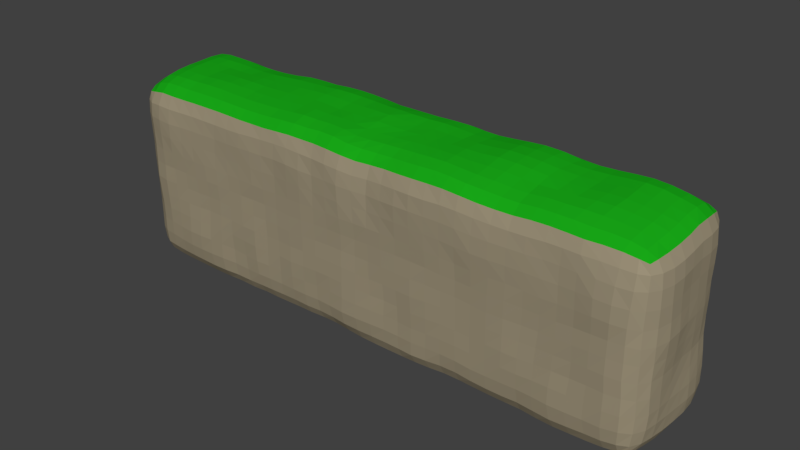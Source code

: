 # Source: terrain-large3.blend  (saved by Blender 2.79.0; exported with 4.5.12 LTS)
import bpy
from mathutils import Matrix  # noqa: F401  (used for matrix-valued properties, if any)

bpy.ops.wm.read_factory_settings(use_empty=True)
scene = bpy.context.scene
scene.name = 'Scene'

# ---- collections
col_collection_1 = bpy.data.collections.new('Collection 1'); scene.collection.children.link(col_collection_1)

# ---- materials (node trees are filled in below, after node groups)
mat_rock = bpy.data.materials.new('rock')
mat_rock.alpha_threshold = 0.0
mat_rock.use_transparent_shadow = False
mat_rock.diffuse_color = (0.3325, 0.2831, 0.1912, 1.0)
mat_rock.roughness = 0.5
mat_rock.line_color = (0.0, 0.0, 0.0, 1.0)
mat_grass = bpy.data.materials.new('grass')
mat_grass.alpha_threshold = 0.0
mat_grass.use_transparent_shadow = False
mat_grass.diffuse_color = (0.009381, 0.402, 0.009022, 1.0)
mat_grass.roughness = 0.5

# ---- material node trees

# ---- world
world_world = bpy.data.worlds.new('World'); scene.world = world_world
world_world.color = (0.05088, 0.05088, 0.05088)
world_world.use_sun_shadow = False
world_world.sun_shadow_jitter_overblur = 0.0
world_world.cycles.sampling_method = 'MANUAL'

# ---- meshes
me_cube = bpy.data.meshes.new('Cube')
me_cube.from_pydata([(-0.9995, -2.072, -0.9325), (-0.9954, -1.962, 0.9553), (-0.9622, 1.878, -0.8296), (-1.015, 1.526, 1.098), (0.9595, -2.025, -0.9439), (0.9837, -1.849, 0.8846), (1.007, 1.857, -0.8353), (1.032, 1.453, 1.161), (-3.011, 1.821, -0.7714), (-3.004, -2.03, -0.9668), (-2.972, -1.933, 0.9407), (-2.962, 1.533, 1.17), (-5.012, 1.933, -0.877), (-5.035, -2.03, -0.9743), (-4.969, -1.882, 0.8919), (-5.049, 1.432, 1.077), (3.065, 1.361, 1.161), (3.018, 1.823, -0.7688), (2.962, -2.029, -0.9697), (2.953, -1.929, 0.9474), (5.179, 1.405, 1.183), (5.045, 1.801, -0.8126), (5.035, -2.02, -0.973), (5.031, -1.819, 0.8214), (-7.04, 1.723, -0.7206), (-7.039, -2.031, -0.9712), (-7.024, -1.864, 0.8765), (-7.126, 1.382, 1.141), (7.176, 1.505, 1.174), (7.105, 1.797, -0.7497), (7.025, -2.018, -0.9609), (7.022, -1.837, 0.8582), (-8.796, 1.554, -0.797), (-8.75, -1.758, -0.9491), (-8.666, -1.74, 0.7412), (-8.704, 1.34, 1.045), (8.737, 1.488, 0.8538), (8.731, 1.657, -0.9425), (8.722, -1.77, -1.011), (8.644, -1.642, 0.6914), (-0.9317, 2.016, -2.949), (-1.004, -2.01, -3.002), (1.032, 1.927, -3.006), (1.041, -1.978, -3.023), (-2.976, 1.994, -2.955), (-3.001, -1.997, -3.031), (-5.015, 2.024, -2.974), (-5.025, -2.019, -2.983), (3.015, -1.98, -2.996), (3.014, 1.977, -2.981), (5.005, -2.017, -3.004), (4.983, 2.008, -2.944), (-6.968, 1.976, -3.034), (-6.968, -2.028, -3.011), (7.006, -1.948, -2.967), (7.02, 1.948, -2.941), (-8.727, 1.71, -2.976), (-8.746, -1.713, -2.998), (8.742, -1.728, -2.988), (8.733, 1.701, -3.02), (-0.9964, 1.737, -4.745), (-0.9812, -1.733, -4.685), (1.026, 1.711, -4.734), (1.03, -1.745, -4.783), (-2.961, 1.72, -4.735), (-3.013, -1.716, -4.739), (-5.002, 1.736, -4.68), (-4.995, -1.735, -4.741), (2.996, -1.73, -4.708), (3.048, 1.767, -4.733), (5.002, -1.701, -4.763), (4.99, 1.702, -4.751), (-6.978, 1.758, -4.74), (-7.017, -1.744, -4.75), (7.027, -1.735, -4.776), (6.994, 1.74, -4.739), (-8.648, 1.651, -4.647), (-8.633, -1.638, -4.629), (8.618, -1.645, -4.631), (8.662, 1.644, -4.652), (-0.97, -0.3451, 1.38), (0.9898, -0.2927, 1.36), (-2.969, -0.2771, 1.398), (-5.043, -0.2968, 1.339), (3.002, -0.3266, 1.389), (5.067, -0.3596, 1.365), (-7.117, -0.282, 1.316), (7.182, -0.2388, 1.353), (-8.997, -0.178, -0.8059), (-8.813, -0.2654, 1.056), (9.015, -0.05933, -0.9273), (8.822, -0.0722, 0.8813), (-8.971, -0.006037, -2.961), (8.996, 0.01572, -3.017), (-0.9571, 0.002773, -5.023), (0.9958, 0.006238, -5.014), (-2.994, -0.04691, -4.999), (-5.021, -0.04599, -5.008), (3.009, -0.01131, -4.988), (5.01, 0.03455, -5.06), (-7.019, 0.003748, -5.002), (7.024, -0.0289, -5.028), (-8.707, 0.01475, -4.737), (8.818, -0.01917, -4.739), (5.006, -2.001, -2.022), (-0.9935, -2.099, 0.06415), (-1.003, 0.6364, 1.427), (-0.9977, 1.787, 0.2765), (0.01766, 1.89, -0.8707), (-0.008019, 1.441, 1.114), (1.041, 1.746, 0.3103), (3.017, -1.985, -1.982), (0.9921, -1.182, 1.261), (0.9632, -2.045, 0.03382), (-0.007093, -2.042, -0.9482), (-0.003743, -1.905, 0.8609), (-0.9729, 1.972, -1.927), (-2.995, -2.07, 0.1189), (-2.997, 0.697, 1.446), (-3.003, 1.773, 0.3047), (-2.008, 1.858, -0.8023), (-2.004, 1.566, 1.154), (-1.994, -1.92, 0.9586), (-1.991, -2.066, -0.9598), (1.036, 1.919, -1.928), (-4.983, -2.036, 0.04434), (-5.06, 0.619, 1.368), (-5.076, 1.768, 0.249), (-3.96, 1.485, 1.151), (-3.989, -1.904, 0.8945), (-3.971, -2.052, -0.9653), (-4.027, 1.914, -0.8318), (3.057, 1.701, 0.3199), (-3.023, -2.011, -2.017), (3.007, -1.226, 1.292), (2.972, -2.083, 0.07205), (2.038, 1.843, -0.7584), (1.989, -2.041, -0.9351), (1.959, -1.909, 0.9215), (2.027, 1.429, 1.147), (5.138, 1.659, 0.3241), (-4.979, -2.025, -1.994), (5.043, -1.171, 1.18), (5.017, -2.029, 0.0171), (3.979, 1.812, -0.7532), (3.978, -2.031, -0.9949), (3.981, -1.9, 0.868), (4.128, 1.287, 1.288), (-7.016, 1.87, -1.919), (-7.038, -2.059, 0.04125), (-7.1, 0.6569, 1.343), (-7.097, 1.638, 0.348), (-6.022, 1.823, -0.8112), (-6.106, 1.403, 1.061), (-5.996, -1.87, 0.8929), (-6.067, -2.03, -0.9665), (7.185, 1.778, 0.3538), (-4.987, 1.987, -1.965), (7.097, -1.13, 1.214), (7.024, -2.017, 0.04596), (6.06, -1.816, 0.8768), (6.182, 1.482, 1.143), (6.071, 1.803, -0.7607), (6.061, -2.012, -1.009), (-8.996, -1.043, -0.9115), (-8.757, -1.799, 0.04422), (-8.819, 0.6555, 1.088), (-8.809, 1.467, 0.327), (-8.038, 1.75, -0.7014), (-8.065, 1.415, 1.136), (-7.977, -1.85, 0.8755), (-8.0, -2.021, -0.9618), (8.811, 1.607, 0.1387), (8.981, 0.897, -0.9303), (8.768, -0.9914, 0.771), (8.738, -1.746, 0.03585), (7.995, -1.753, 0.8262), (8.116, 1.517, 1.051), (8.043, 1.841, -0.8675), (7.988, -2.052, -0.9463), (-1.032, -1.986, -3.986), (0.05172, 1.963, -2.979), (8.761, 1.719, -3.996), (0.006554, -2.012, -3.042), (8.73, -1.7, -3.975), (-1.975, 1.985, -2.95), (-2.017, -2.013, -3.028), (-6.971, 1.992, -3.998), (-4.011, -2.029, -3.05), (-4.025, 2.034, -2.991), (-7.014, -2.018, -4.014), (2.031, 1.976, -2.997), (2.008, -1.999, -3.057), (-8.717, -1.739, -3.988), (3.956, 1.987, -2.996), (3.985, -1.985, -3.013), (-5.013, 1.946, -3.914), (-5.973, 1.998, -2.94), (-6.02, -2.024, -2.989), (-2.989, 1.971, -3.978), (5.975, 1.963, -2.963), (5.964, -1.972, -2.995), (-8.971, -0.9778, -2.995), (-7.961, 1.965, -2.984), (-7.969, -1.975, -3.018), (8.997, 0.9569, -3.02), (7.992, 1.971, -3.011), (7.978, -1.97, -2.956), (-0.9997, -2.006, -1.975), (-8.756, 1.631, -1.914), (-3.012, 1.945, -1.9), (7.045, 1.935, -1.905), (5.03, 1.909, -1.961), (-6.993, -1.992, -2.024), (7.014, -1.99, -1.974), (8.682, 1.701, -1.98), (-8.748, -1.745, -1.994), (8.744, -1.761, -1.979), (2.986, 1.94, -1.928), (0.9554, -1.998, -1.995), (-1.003, -0.9773, -4.968), (-0.001433, 1.7, -4.756), (1.032, 0.9552, -4.971), (0.02198, -1.77, -4.746), (-2.955, -0.9558, -4.954), (-1.973, 1.752, -4.724), (-2.031, -1.744, -4.703), (-5.023, -0.9926, -4.968), (-3.969, -1.724, -4.731), (-3.984, 1.721, -4.72), (2.992, 0.9885, -4.998), (2.05, 1.708, -4.751), (2.001, -1.767, -4.754), (4.988, 0.998, -5.004), (4.0, 1.734, -4.746), (3.99, -1.741, -4.713), (-7.05, -0.9842, -4.978), (-6.005, 1.756, -4.688), (-6.03, -1.737, -4.773), (7.04, 0.9514, -4.993), (6.005, 1.691, -4.689), (6.01, -1.745, -4.766), (-8.707, -0.9616, -4.725), (-7.96, 1.734, -4.723), (-7.989, -1.708, -4.746), (8.778, 0.9845, -4.718), (7.977, 1.704, -4.731), (7.989, -1.718, -4.731), (1.034, -1.973, -3.98), (-5.013, -1.972, -3.999), (2.982, 2.008, -3.954), (1.007, 1.957, -3.956), (7.007, 1.977, -3.949), (3.002, -1.963, -3.957), (6.95, -1.99, -3.993), (-0.9855, 1.983, -3.966), (4.957, 1.974, -3.951), (-3.016, -1.957, -4.005), (4.992, -1.969, -3.992), (-8.692, 1.702, -3.963), (-0.9928, -1.219, 1.301), (1.005, 0.6552, 1.416), (-2.973, -1.219, 1.302), (-5.002, -1.201, 1.237), (3.029, 0.6441, 1.399), (5.138, 0.5854, 1.407), (-7.05, -1.181, 1.25), (7.162, 0.7343, 1.416), (-9.037, 0.7688, -0.7918), (-8.77, -1.109, 0.9719), (9.031, -0.9796, -1.002), (8.806, 0.808, 0.9438), (-8.976, 0.9522, -3.001), (8.993, -0.9817, -3.005), (-0.9605, 0.9968, -4.985), (0.9833, -0.9873, -5.013), (-3.021, 0.9942, -4.995), (-5.028, 0.9579, -4.966), (2.989, -0.9488, -4.966), (4.985, -0.9664, -4.992), (-6.983, 0.9951, -5.01), (7.005, -0.9845, -5.012), (-8.71, 0.9947, -4.762), (8.744, -0.9935, -4.713), (-8.943, -0.003997, -3.998), (8.028, -0.009012, -4.983), (-7.96, 0.03734, -4.991), (6.001, -0.01626, -5.03), (-6.035, -0.04836, -5.006), (3.99, 0.02284, -5.026), (-4.011, -0.03352, -4.994), (-1.919, -0.03568, -5.002), (0.004825, 0.02203, -5.021), (2.018, 0.00982, -4.985), (9.008, 0.009578, -1.992), (-8.971, -0.06305, -1.91), (9.043, 0.01056, -3.976), (9.016, -0.09751, 0.07254), (-8.085, -0.2754, 1.326), (-9.035, -0.2449, 0.2381), (8.101, -0.1751, 1.217), (-6.106, -0.2868, 1.349), (4.079, -0.3372, 1.43), (6.182, -0.2899, 1.322), (1.988, -0.299, 1.363), (-1.996, -0.2983, 1.358), (-4.008, -0.3277, 1.375), (-0.03607, -0.3544, 1.369), (-0.01248, 0.587, 1.434), (-4.008, -1.227, 1.257), (-2.02, -1.216, 1.324), (2.037, 0.6614, 1.355), (6.194, 0.6902, 1.365), (4.076, 0.5884, 1.492), (-6.08, -1.176, 1.27), (8.113, 0.7309, 1.298), (-9.019, -1.067, 0.1231), (-8.029, -1.168, 1.228), (9.01, 0.835, 0.09576), (9.052, 0.956, -4.008), (-8.991, -0.9819, -1.966), (8.969, 0.9638, -2.005), (1.974, -0.9795, -4.992), (0.0138, 0.9504, -4.981), (-1.954, 0.9964, -4.985), (-3.999, 0.9535, -4.973), (3.977, -0.9589, -5.0), (-6.021, 0.9298, -4.975), (5.989, -0.9791, -4.994), (-7.955, 1.003, -4.955), (7.989, -0.99, -4.955), (-8.94, -0.9937, -3.988), (0.006416, 1.964, -3.944), (-7.951, 1.975, -3.952), (-3.979, -1.977, -4.015), (4.028, -1.982, -3.99), (-8.956, 0.9817, -4.048), (3.914, 1.976, -3.961), (5.959, -1.973, -3.984), (-2.026, -1.962, -4.007), (5.985, 1.956, -3.96), (-1.98, 1.968, -3.983), (7.965, -1.959, -3.994), (7.993, 0.9791, -4.975), (-7.974, -0.973, -4.991), (6.006, 0.9503, -4.94), (-6.03, -0.9728, -4.994), (3.991, 1.004, -5.023), (-4.009, -0.9905, -4.968), (-1.984, -1.0, -4.955), (0.007788, -0.9768, -4.991), (2.016, 0.9767, -4.976), (1.985, -2.012, -1.981), (3.958, 1.954, -1.946), (0.003223, -1.982, -1.994), (2.035, 1.944, -1.887), (9.016, -0.9575, -2.029), (-2.012, 1.953, -1.91), (7.952, -1.988, -1.945), (-8.993, 0.8786, -1.933), (-8.003, -2.013, -2.02), (8.024, 1.963, -1.966), (6.038, -1.957, -2.01), (-4.024, 1.985, -3.978), (-7.988, -1.943, -3.974), (-5.974, 1.987, -3.955), (8.979, -0.9722, -3.954), (0.02358, -2.031, -3.985), (-6.069, -2.025, -4.011), (2.026, 1.974, -4.003), (7.983, 1.953, -3.987), (2.004, -1.969, -4.007), (-5.988, 1.94, -1.905), (8.018, -2.011, 0.04187), (8.118, 1.806, 0.2539), (9.014, -1.021, 0.01348), (-4.001, -2.021, -2.009), (-8.108, 0.6387, 1.346), (-8.002, -2.062, 0.04573), (-9.053, 0.6826, 0.2836), (0.04504, 1.93, -1.992), (6.049, -2.0, 0.04884), (6.169, 1.713, 0.316), (8.054, -1.051, 1.097), (3.963, -1.979, -2.02), (-6.118, 0.6367, 1.313), (-6.023, -2.025, 0.03687), (-8.05, 1.619, 0.346), (3.969, -2.06, 0.01726), (4.097, 1.615, 0.4065), (4.026, -1.21, 1.237), (6.106, -1.17, 1.227), (1.972, -2.1, 0.07118), (2.052, 1.712, 0.3233), (1.991, -1.208, 1.309), (-1.986, -2.036, -2.006), (-3.975, -2.065, 0.09167), (-4.054, 1.785, 0.268), (-7.979, 1.885, -1.88), (-6.113, 1.699, 0.2659), (-4.016, 1.995, -1.92), (-2.021, 0.7238, 1.43), (-1.979, -2.111, 0.09052), (-3.948, 0.6454, 1.422), (-0.03183, -1.232, 1.245), (6.023, 1.879, -1.927), (-0.05163, -2.069, 0.03272), (-5.983, -2.002, -1.998), (-0.02585, 1.794, 0.2432), (-2.013, 1.782, 0.2974), (5.015, -2.014, -1.496), (-0.9844, -2.087, 0.5526), (-0.9942, 1.129, 1.319), (-0.9813, 1.836, -0.2674), (-0.4677, 1.875, -0.8369), (0.5208, 1.44, 1.135), (1.032, 1.812, -0.2439), (3.018, -1.98, -2.495), (1.004, -1.551, 1.122), (0.976, -2.038, -0.4468), (0.4709, -2.024, -0.9522), (-0.4907, -1.962, 0.9159), (-0.982, 1.94, -1.367), (-2.98, -2.03, 0.592), (-2.982, 1.178, 1.376), (-3.002, 1.787, -0.2406), (-2.523, 1.835, -0.7942), (-1.519, 1.567, 1.123), (-2.476, -1.924, 0.9623), (-1.494, -2.06, -0.9368), (1.034, 1.918, -2.489), (-4.947, -2.014, 0.5017), (-5.05, 1.074, 1.302), (-5.053, 1.853, -0.2971), (-4.502, 1.477, 1.132), (-3.491, -1.924, 0.9064), (-4.508, -2.041, -0.9698), (-3.513, 1.825, -0.7918), (3.043, 1.789, -0.216), (-3.023, -2.014, -1.486), (2.967, -1.626, 1.188), (2.958, -2.064, -0.4511), (2.544, 1.83, -0.7851), (1.473, -2.034, -0.9205), (2.444, -1.913, 0.9358), (1.536, 1.455, 1.177), (5.113, 1.728, -0.2288), (-4.984, -2.03, -2.489), (5.028, -1.537, 1.051), (5.02, -2.04, -0.4754), (4.508, 1.789, -0.7812), (3.451, -2.013, -0.991), (4.507, -1.853, 0.8302), (3.601, 1.307, 1.235), (-7.03, 1.792, -1.312), (-7.03, -2.019, 0.5034), (-7.115, 1.068, 1.307), (-7.082, 1.671, -0.1748), (-6.518, 1.769, -0.7584), (-5.592, 1.429, 1.049), (-6.509, -1.865, 0.8893), (-5.571, -2.025, -0.9568), (7.139, 1.774, -0.1867), (-5.008, 2.01, -2.487), (7.043, -1.547, 1.077), (7.011, -2.028, -0.4604), (6.54, -1.828, 0.8729), (5.678, 1.456, 1.129), (5.586, 1.795, -0.7937), (6.546, -2.0, -0.9938), (-8.952, -1.443, -0.9473), (-8.729, -1.794, 0.4762), (-8.775, 1.083, 1.093), (-8.834, 1.505, -0.2258), (-8.46, 1.713, -0.7394), (-7.616, 1.405, 1.145), (-8.393, -1.81, 0.8027), (-7.545, -2.039, -0.9631), (8.793, 1.622, -0.4146), (8.904, 1.34, -0.9549), (8.72, -1.403, 0.7415), (8.733, -1.766, -0.4721), (8.395, -1.71, 0.7623), (7.65, 1.51, 1.12), (7.592, 1.834, -0.8063), (8.404, -1.955, -0.9756), (-1.004, -1.907, -4.393), (-0.4455, 1.98, -2.977), (8.756, 1.734, -3.504), (0.5438, -1.996, -3.041), (8.674, -1.69, -4.387), (-2.476, 2.003, -2.959), (-1.521, -2.008, -3.0), (-6.962, 2.004, -3.527), (-4.52, -2.015, -3.026), (-3.501, 2.012, -2.965), (-6.986, -2.047, -3.514), (2.525, 1.991, -2.985), (1.518, -1.978, -3.04), (-8.674, -1.707, -4.393), (4.456, 2.005, -2.972), (3.494, -1.981, -2.997), (-4.998, 1.985, -3.442), (-6.475, 1.991, -2.983), (-5.534, -2.04, -2.973), (-2.967, 1.892, -4.411), (5.487, 1.99, -2.949), (6.49, -1.977, -2.963), (-8.928, -1.399, -2.981), (-8.404, 1.898, -2.972), (-7.488, -1.996, -3.005), (8.937, 1.378, -3.01), (7.533, 1.963, -2.98), (8.422, -1.909, -2.961), (-0.9961, -2.039, -1.441), (-8.766, 1.594, -1.348), (-2.987, 1.978, -2.438), (7.032, 1.951, -2.428), (5.014, 1.861, -1.387), (-6.978, -2.004, -2.531), (7.018, -1.988, -1.471), (8.693, 1.693, -2.52), (-8.747, -1.727, -2.505), (8.732, -1.78, -1.502), (2.991, 1.962, -2.467), (0.9488, -2.009, -1.444), (-1.009, -1.42, -4.864), (-0.5088, 1.711, -4.776), (1.024, 1.375, -4.905), (0.5196, -1.759, -4.769), (-2.99, -1.391, -4.917), (-2.451, 1.733, -4.736), (-1.504, -1.733, -4.684), (-5.017, -1.432, -4.889), (-4.481, -1.742, -4.749), (-3.478, 1.711, -4.726), (3.018, 1.417, -4.938), (2.56, 1.735, -4.75), (1.526, -1.751, -4.775), (4.992, 1.415, -4.924), (4.499, 1.732, -4.766), (3.505, -1.741, -4.697), (-7.038, -1.422, -4.912), (-6.491, 1.765, -4.726), (-5.523, -1.743, -4.754), (7.016, 1.403, -4.909), (5.487, 1.68, -4.7), (6.527, -1.744, -4.786), (-8.692, -1.381, -4.684), (-8.39, 1.711, -4.697), (-7.511, -1.72, -4.759), (8.718, 1.393, -4.708), (7.499, 1.716, -4.743), (8.381, -1.694, -4.683), (1.032, -1.987, -3.507), (-5.02, -1.983, -3.501), (3.027, 1.967, -4.403), (1.011, 1.945, -3.481), (7.029, 1.98, -3.442), (3.017, -1.98, -3.484), (7.008, -1.919, -4.45), (-1.008, 1.924, -4.402), (4.959, 2.024, -3.442), (-3.024, -1.886, -4.416), (4.996, -1.887, -4.453), (-8.678, 1.696, -4.39), (-0.9652, -0.7774, 1.331), (1.018, 0.1824, 1.384), (-2.977, -0.7448, 1.362), (-5.023, -0.7383, 1.299), (3.018, 0.1574, 1.416), (5.095, 0.08785, 1.416), (-7.087, -0.7641, 1.303), (7.175, 0.2432, 1.387), (-9.028, 0.2859, -0.7982), (-8.797, -0.7034, 1.031), (9.043, -0.528, -0.9484), (8.808, 0.3639, 0.9422), (-8.975, 0.4742, -2.988), (8.994, -0.4996, -3.017), (-0.9565, 0.4996, -5.03), (0.9644, -0.4997, -5.031), (-3.012, 0.4697, -5.005), (-5.026, 0.4735, -5.007), (2.998, -0.486, -4.967), (5.009, -0.4813, -5.033), (-6.998, 0.51, -5.027), (7.007, -0.5214, -5.022), (-8.702, 0.5071, -4.749), (8.788, -0.5456, -4.748), (-8.892, 0.007361, -4.439), (8.468, -0.01644, -4.915), (-8.39, 0.02698, -4.916), (6.505, -0.02235, -5.045), (-6.543, -0.004018, -4.985), (4.49, 0.05735, -5.057), (-4.517, -0.02377, -5.008), (-2.475, -0.04318, -5.004), (-0.4798, 0.005679, -5.027), (2.536, -0.00281, -5.004), (8.98, 0.01345, -2.507), (-8.968, -0.01996, -2.419), (9.003, -0.03857, -4.415), (9.007, -0.09062, -0.4166), (-8.504, -0.2655, 1.249), (-9.011, -0.2225, -0.2436), (8.523, -0.1222, 1.105), (-6.624, -0.2754, 1.335), (4.572, -0.36, 1.408), (6.694, -0.2363, 1.347), (2.491, -0.319, 1.381), (-2.482, -0.2884, 1.384), (-4.53, -0.3126, 1.353), (0.4642, -0.3223, 1.349), (5.002, -2.006, -2.509), (-0.9925, -2.093, -0.441), (-0.993, 0.1327, 1.433), (-1.005, 1.723, 0.7414), (0.5134, 1.893, -0.8643), (-0.5138, 1.478, 1.11), (1.033, 1.664, 0.7896), (3.0, -2.004, -1.483), (0.9851, -0.7636, 1.324), (0.9737, -1.991, 0.4949), (-0.5006, -2.077, -0.9445), (0.4838, -1.847, 0.8613), (-0.9431, 2.013, -2.457), (-2.99, -2.052, -0.4083), (-2.978, 0.2002, 1.437), (-2.991, 1.711, 0.8003), (-1.476, 1.89, -0.8242), (-2.456, 1.567, 1.175), (-1.505, -1.925, 0.9614), (-2.497, -2.05, -0.9827), (1.015, 1.9, -1.389), (-5.027, -2.028, -0.4563), (-5.067, 0.1561, 1.348), (-5.069, 1.647, 0.7215), (-3.454, 1.493, 1.143), (-4.472, -1.898, 0.8874), (-3.5, -2.041, -0.9885), (-4.515, 1.951, -0.8505), (3.053, 1.563, 0.8051), (-3.001, -1.996, -2.521), (3.015, -0.7941, 1.337), (2.969, -2.063, 0.5539), (1.513, 1.844, -0.7757), (2.477, -2.042, -0.9415), (1.484, -1.887, 0.9022), (2.543, 1.401, 1.132), (5.155, 1.583, 0.8216), (-5.006, -2.026, -1.481), (5.052, -0.7726, 1.268), (5.02, -1.974, 0.4611), (3.499, 1.81, -0.7406), (4.515, -2.024, -0.9937), (3.476, -1.933, 0.9199), (4.665, 1.334, 1.262), (-7.001, 1.94, -2.496), (-7.04, -2.054, -0.4585), (-7.129, 0.2135, 1.32), (-7.101, 1.57, 0.7974), (-5.525, 1.884, -0.871), (-6.611, 1.366, 1.105), (-5.475, -1.873, 0.8959), (-6.545, -2.025, -0.9821), (7.191, 1.699, 0.8314), (-4.97, 1.985, -1.455), (7.14, -0.6786, 1.305), (7.047, -1.973, 0.5091), (5.547, -1.812, 0.8598), (6.703, 1.496, 1.17), (6.581, 1.777, -0.7244), (5.564, -2.019, -0.9796), (-8.998, -0.605, -0.834), (-8.751, -1.781, -0.4406), (-8.825, 0.175, 1.064), (-8.761, 1.396, 0.7779), (-7.574, 1.738, -0.6906), (-8.453, 1.395, 1.111), (-7.519, -1.864, 0.8752), (-8.415, -1.952, -0.9384), (8.796, 1.562, 0.5939), (9.008, 0.4016, -0.9227), (8.808, -0.5308, 0.8242), (8.723, -1.696, 0.4408), (7.518, -1.792, 0.8548), (8.502, 1.511, 0.9665), (8.431, 1.8, -0.904), (7.519, -2.063, -0.9378), (-1.002, -1.995, -3.493), (0.5393, 1.952, -2.965), (8.727, 1.676, -4.414), (-0.5034, -2.02, -3.02), (8.747, -1.699, -3.505), (-1.454, 1.999, -2.931), (-2.515, -2.027, -3.043), (-6.985, 1.927, -4.437), (-3.506, -1.992, -3.043), (-4.532, 2.056, -2.991), (-7.008, -1.937, -4.438), (1.535, 1.948, -3.008), (2.508, -1.991, -3.026), (-8.727, -1.727, -3.51), (3.492, 1.975, -2.995), (4.497, -2.006, -3.006), (-4.999, 1.885, -4.335), (-5.487, 2.003, -2.954), (-6.479, -2.035, -3.006), (-2.989, 1.996, -3.482), (6.48, 1.945, -2.953), (5.479, -1.996, -3.017), (-8.975, -0.4964, -2.972), (-7.464, 1.986, -3.031), (-8.404, -1.896, -3.007), (9.012, 0.5004, -3.027), (8.403, 1.885, -3.011), (7.485, -1.959, -2.953), (-1.004, -2.011, -2.498), (-8.738, 1.692, -2.459), (-3.021, 1.899, -1.344), (7.074, 1.872, -1.318), (5.024, 1.966, -2.457), (-7.016, -1.999, -1.503), (7.028, -1.967, -2.477), (8.702, 1.708, -1.453), (-8.756, -1.756, -1.466), (8.734, -1.755, -2.481), (2.988, 1.879, -1.356), (0.9979, -1.984, -2.526), (-0.9781, -0.5018, -5.021), (0.5219, 1.725, -4.749), (1.024, 0.5038, -4.999), (-0.4874, -1.761, -4.713), (-2.975, -0.5142, -4.977), (-1.504, 1.757, -4.726), (-2.52, -1.72, -4.722), (-5.031, -0.5313, -5.012), (-3.496, -1.729, -4.736), (-4.495, 1.719, -4.69), (3.009, 0.4852, -5.005), (1.509, 1.694, -4.728), (2.499, -1.754, -4.737), (5.001, 0.525, -5.043), (3.516, 1.75, -4.714), (4.498, -1.725, -4.741), (-7.024, -0.4923, -5.005), (-5.503, 1.749, -4.67), (-6.528, -1.738, -4.763), (7.033, 0.4573, -5.019), (6.502, 1.712, -4.714), (5.49, -1.706, -4.753), (-8.699, -0.4653, -4.736), (-7.457, 1.748, -4.731), (-8.387, -1.694, -4.701), (8.821, 0.4983, -4.721), (8.393, 1.687, -4.704), (7.537, -1.726, -4.762), (1.026, -1.908, -4.438), (-5.002, -1.915, -4.431), (2.99, 2.006, -3.474), (1.016, 1.899, -4.403), (6.985, 1.915, -4.429), (2.973, -1.902, -4.379), (6.963, -1.975, -3.476), (-0.9521, 2.0, -3.464), (4.979, 1.881, -4.417), (-3.002, -1.981, -3.544), (4.994, -2.002, -3.502), (-8.701, 1.702, -3.466), (-1.014, -1.633, 1.216), (1.026, 1.095, 1.358), (-2.969, -1.643, 1.19), (-4.989, -1.605, 1.131), (3.037, 1.081, 1.356), (5.177, 1.055, 1.359), (-7.029, -1.564, 1.118), (7.149, 1.175, 1.369), (-8.984, 1.219, -0.8055), (-8.735, -1.497, 0.8589), (8.924, -1.412, -1.025), (8.776, 1.237, 0.906), (-8.912, 1.391, -2.993), (8.933, -1.416, -2.995), (-0.9767, 1.436, -4.903), (1.009, -1.424, -4.952), (-2.993, 1.43, -4.93), (-5.02, 1.397, -4.87), (2.98, -1.401, -4.892), (4.986, -1.385, -4.915), (-6.975, 1.419, -4.926), (7.02, -1.417, -4.952), (-8.701, 1.4, -4.715), (8.693, -1.379, -4.679), (-8.959, -0.01138, -3.488), (7.522, 0.003764, -5.024), (-7.485, 0.02285, -5.022), (5.513, 0.008047, -5.048), (-5.503, -0.06712, -5.002), (3.498, -0.002108, -5.004), (-3.498, -0.03875, -4.988), (-1.419, -0.02158, -5.008), (0.4981, 0.02195, -5.023), (1.494, 0.001817, -5.006), (9.031, -0.01465, -1.454), (-8.981, -0.1211, -1.379), (9.034, 0.03222, -3.505), (8.982, -0.08373, 0.5092), (-7.626, -0.2951, 1.326), (-8.984, -0.2622, 0.7034), (7.637, -0.2026, 1.297), (-5.56, -0.3053, 1.356), (3.536, -0.3247, 1.433), (5.624, -0.3211, 1.336), (1.485, -0.28, 1.363), (-1.488, -0.3052, 1.37), (-3.49, -0.3081, 1.39), (-0.4957, -0.3673, 1.397), (-0.0239, 0.1016, 1.406), (-0.002897, 1.068, 1.351), (0.5012, 0.6185, 1.414), (-0.5044, 0.6079, 1.438), (-4.505, -1.213, 1.242), (-3.483, -1.229, 1.276), (-3.98, -1.616, 1.131), (-4.004, -0.801, 1.321), (-2.505, -1.228, 1.337), (-1.52, -1.186, 1.318), (-2.011, -1.633, 1.207), (-2.004, -0.7542, 1.355), (2.531, 0.6494, 1.356), (1.519, 0.6701, 1.39), (2.023, 1.117, 1.317), (2.013, 0.1834, 1.361), (6.7, 0.7245, 1.395), (5.669, 0.6361, 1.367), (6.179, 1.126, 1.328), (6.199, 0.1958, 1.342), (4.606, 0.5665, 1.478), (3.546, 0.6254, 1.459), (4.087, 1.008, 1.471), (4.082, 0.1213, 1.48), (-6.58, -1.175, 1.267), (-5.543, -1.196, 1.252), (-6.037, -1.584, 1.138), (-6.105, -0.7314, 1.331), (8.518, 0.7694, 1.181), (7.637, 0.7426, 1.383), (8.124, 1.187, 1.245), (8.09, 0.2653, 1.259), (-9.029, -0.6612, 0.2042), (-8.941, -1.472, 0.0719), (-9.004, -1.068, -0.3661), (-8.952, -1.082, 0.5981), (-8.452, -1.145, 1.154), (-7.563, -1.186, 1.248), (-8.006, -1.55, 1.109), (-8.048, -0.7347, 1.289), (8.999, 0.3709, 0.1079), (8.962, 1.275, 0.1005), (8.994, 0.8499, -0.3945), (8.976, 0.8388, 0.5633), (8.985, 0.9563, -4.423), (9.034, 0.9594, -3.517), (8.956, 1.41, -4.017), (9.075, 0.4893, -3.982), (-8.97, -0.9797, -2.488), (-9.018, -1.002, -1.442), (-8.933, -1.419, -1.96), (-8.985, -0.4969, -1.933), (8.956, 0.9659, -2.534), (8.984, 0.9517, -1.462), (8.881, 1.382, -1.994), (9.003, 0.4892, -2.01), (2.492, -0.9496, -4.97), (1.458, -0.9931, -5.026), (1.986, -1.43, -4.909), (1.989, -0.4896, -5.001), (0.01228, 0.5139, -5.003), (-0.007689, 1.39, -4.923), (-0.4906, 0.9544, -5.0), (0.5343, 0.9643, -4.979), (-2.485, 0.997, -4.994), (-1.466, 1.006, -4.98), (-1.941, 1.437, -4.892), (-1.936, 0.4764, -5.019), (-4.516, 0.9656, -4.965), (-3.513, 0.9648, -4.988), (-3.982, 1.413, -4.909), (-4.007, 0.4744, -4.996), (4.467, -0.9577, -5.005), (3.481, -0.9807, -4.989), (3.968, -1.397, -4.909), (3.996, -0.4777, -5.036), (-6.51, 0.965, -4.999), (-5.53, 0.9331, -4.969), (-6.025, 1.388, -4.876), (-6.025, 0.4439, -5.023), (6.503, -0.9723, -5.009), (5.479, -0.9717, -4.99), (5.999, -1.422, -4.913), (5.976, -0.5054, -5.024), (-8.402, 1.014, -4.902), (-7.456, 0.9926, -4.986), (-7.946, 1.418, -4.895), (-7.957, 0.5239, -4.964), (8.427, -0.9893, -4.89), (7.51, -0.9904, -4.998), (7.986, -1.408, -4.902), (8.024, -0.5288, -4.975), (-8.882, -0.9672, -4.414), (-8.962, -0.9951, -3.508), (-8.903, -1.441, -3.972), (-8.949, -0.4962, -3.991), (-0.01403, 1.893, -4.399), (0.04113, 1.972, -3.456), (-0.5085, 1.98, -3.963), (0.5151, 1.953, -3.946), (-7.957, 1.907, -4.399), (-7.955, 1.982, -3.47), (-8.389, 1.895, -3.935), (-7.45, 1.992, -3.978), (-3.962, -1.896, -4.429), (-3.998, -2.013, -3.552), (-3.503, -1.972, -4.0), (-4.471, -1.96, -4.025), (4.017, -1.916, -4.406), (4.004, -1.989, -3.503), (4.512, -1.981, -3.991), (3.512, -1.975, -3.95), (-8.889, 0.9811, -4.478), (-8.965, 0.9717, -3.543), (-8.965, 0.4911, -4.025), (-8.878, 1.396, -4.009), (3.96, 1.9, -4.399), (3.923, 2.016, -3.496), (3.438, 2.003, -3.94), (4.434, 1.985, -3.962), (5.994, -1.911, -4.447), (5.943, -1.987, -3.482), (6.439, -1.998, -3.999), (5.472, -1.956, -3.986), (-2.03, -1.893, -4.416), (-2.029, -1.984, -3.537), (-1.529, -1.957, -3.989), (-2.523, -1.961, -4.006), (6.005, 1.879, -4.409), (5.979, 1.982, -3.471), (5.45, 1.946, -3.943), (6.503, 1.966, -3.967), (-1.983, 1.925, -4.414), (-1.977, 1.965, -3.477), (-2.479, 1.978, -3.986), (-1.475, 1.97, -3.972), (7.973, -1.887, -4.419), (7.973, -1.975, -3.484), (8.424, -1.891, -3.962), (7.458, -1.968, -3.991), (8.432, 0.9863, -4.886), (7.516, 0.9658, -5.009), (8.011, 0.4818, -4.991), (7.995, 1.403, -4.897), (-8.388, -0.9669, -4.907), (-7.514, -0.9812, -5.008), (-7.943, -0.4627, -5.008), (-7.994, -1.41, -4.921), (6.53, 0.9558, -4.971), (5.495, 0.9586, -4.969), (6.025, 0.4623, -4.989), (5.993, 1.387, -4.855), (-6.558, -0.964, -4.969), (-5.5, -1.002, -4.977), (-6.034, -0.5127, -5.028), (-6.031, -1.395, -4.923), (4.484, 1.031, -5.037), (3.5, 0.9986, -4.992), (3.976, 0.5133, -5.02), (4.011, 1.419, -4.947), (-4.536, -0.9857, -4.972), (-3.476, -0.9815, -4.951), (-4.021, -0.5351, -4.98), (-4.009, -1.407, -4.911), (-2.459, -0.9666, -4.964), (-1.497, -0.9914, -4.959), (-1.94, -0.5401, -4.991), (-2.026, -1.425, -4.87), (0.00141, -1.432, -4.912), (-0.002749, -0.4993, -5.025), (-0.5001, -0.9835, -4.975), (0.5018, -0.9899, -5.009), (2.519, 0.9703, -5.012), (1.508, 0.9594, -4.958), (2.026, 0.5129, -4.983), (2.018, 1.385, -4.928), (1.986, -2.02, -2.519), (1.996, -2.007, -1.442), (2.511, -2.003, -1.965), (1.45, -2.0, -1.998), (3.966, 1.971, -2.473), (3.947, 1.889, -1.354), (3.472, 1.94, -1.924), (4.488, 1.93, -1.963), (-0.0007076, -2.002, -2.528), (0.01571, -1.992, -1.469), (0.4814, -1.987, -1.985), (-0.4891, -2.001, -1.982), (2.025, 1.961, -2.45), (2.034, 1.893, -1.308), (1.524, 1.936, -1.893), (2.533, 1.952, -1.935), (8.991, -0.9727, -2.521), (9.05, -0.9776, -1.512), (9.032, -0.4858, -2.006), (8.932, -1.408, -2.009), (-1.991, 1.989, -2.441), (-2.021, 1.908, -1.354), (-2.515, 1.954, -1.91), (-1.497, 1.975, -1.91), (7.951, -1.991, -2.448), (7.966, -1.999, -1.444), (8.395, -1.928, -1.951), (7.495, -1.995, -1.952), (-8.976, 0.925, -2.46), (-9.016, 0.8264, -1.356), (-8.968, 0.3918, -1.915), (-8.937, 1.311, -1.934), (-7.992, -1.988, -2.544), (-7.994, -2.003, -1.492), (-7.521, -1.999, -2.017), (-8.432, -1.957, -1.993), (7.997, 1.976, -2.491), (8.027, 1.92, -1.43), (7.559, 1.978, -1.936), (8.391, 1.876, -1.985), (5.993, -1.962, -2.503), (6.056, -1.975, -1.52), (6.516, -1.977, -1.996), (5.541, -1.97, -2.015), (-4.006, 1.88, -4.385), (-4.013, 2.029, -3.508), (-4.533, 1.959, -3.947), (-3.506, 1.979, -3.961), (-7.978, -1.888, -4.418), (-7.979, -1.958, -3.501), (-7.496, -1.983, -4.002), (-8.403, -1.888, -3.984), (-5.979, 1.923, -4.374), (-5.967, 1.998, -3.453), (-6.475, 1.99, -3.989), (-5.481, 1.98, -3.935), (8.916, -0.9913, -4.396), (8.997, -0.9522, -3.482), (9.009, -0.5024, -3.972), (8.908, -1.377, -3.966), (0.02079, -1.951, -4.418), (0.02582, -2.029, -3.522), (0.5523, -2.014, -3.973), (-0.5217, -2.031, -3.987), (-6.045, -1.952, -4.453), (-6.039, -2.04, -3.497), (-5.567, -2.02, -3.994), (-6.546, -2.024, -4.017), (2.048, 1.904, -4.437), (2.023, 1.992, -3.517), (1.505, 1.979, -3.964), (2.513, 1.991, -3.98), (7.966, 1.881, -4.439), (7.999, 1.976, -3.513), (7.504, 1.959, -3.946), (8.424, 1.874, -3.988), (1.982, -1.94, -4.44), (2.011, -1.971, -3.546), (2.506, -1.959, -3.984), (1.521, -1.951, -4.002), (-5.986, 1.975, -2.433), (-5.991, 1.896, -1.376), (-6.496, 1.9, -1.9), (-5.48, 1.961, -1.949), (8.461, -1.934, 0.03305), (7.525, -2.025, 0.0646), (8.037, -1.911, 0.484), (7.999, -2.057, -0.4487), (8.513, 1.744, 0.192), (7.668, 1.802, 0.3107), (8.093, 1.81, -0.301), (8.116, 1.71, 0.7108), (8.923, -1.435, 0.0276), (9.04, -0.5682, 0.0377), (9.026, -1.016, -0.4929), (8.958, -1.004, 0.4396), (-4.0, -2.035, -2.531), (-3.989, -2.017, -1.483), (-3.506, -2.005, -2.013), (-4.488, -2.032, -2.0), (-8.509, 0.6487, 1.284), (-7.626, 0.6313, 1.354), (-8.102, 0.1865, 1.34), (-8.093, 1.089, 1.318), (-8.434, -1.984, 0.04585), (-7.52, -2.087, 0.02961), (-7.994, -2.045, -0.444), (-7.991, -2.024, 0.5125), (-8.983, 1.148, 0.3002), (-9.061, 0.2069, 0.2549), (-9.06, 0.6945, -0.2331), (-8.979, 0.6591, 0.7488), (0.05297, 1.948, -2.508), (0.02811, 1.923, -1.436), (-0.4696, 1.931, -1.953), (0.5465, 1.929, -1.978), (6.53, -1.997, 0.05023), (5.54, -2.018, 0.0265), (6.052, -1.961, 0.5093), (6.061, -2.025, -0.4765), (6.674, 1.756, 0.3489), (5.67, 1.671, 0.2851), (6.127, 1.75, -0.2011), (6.176, 1.656, 0.7955), (8.464, -1.01, 0.9642), (7.582, -1.089, 1.168), (8.094, -0.6027, 1.168), (8.018, -1.466, 1.007), (3.977, -1.982, -2.522), (3.972, -1.995, -1.494), (4.483, -2.002, -2.042), (3.465, -1.971, -1.993), (-6.603, 0.6482, 1.326), (-5.602, 0.6115, 1.337), (-6.123, 0.1726, 1.328), (-6.109, 1.068, 1.257), (-6.529, -2.038, 0.04654), (-5.514, -2.015, 0.03714), (-6.057, -2.027, -0.4582), (-5.992, -2.0, 0.5054), (-8.488, 1.601, 0.344), (-7.583, 1.622, 0.3524), (-8.039, 1.56, 0.7944), (-8.062, 1.676, -0.1675), (4.492, -2.047, 0.008539), (3.461, -2.081, 0.05104), (3.982, -2.02, 0.4939), (3.959, -2.067, -0.4936), (4.62, 1.614, 0.3833), (3.57, 1.654, 0.3838), (4.046, 1.731, -0.1674), (4.132, 1.484, 0.9034), (4.534, -1.192, 1.191), (3.518, -1.231, 1.261), (4.06, -0.7823, 1.341), (3.986, -1.6, 1.108), (6.606, -1.149, 1.231), (5.567, -1.158, 1.22), (6.143, -0.7374, 1.286), (6.063, -1.544, 1.102), (2.473, -2.091, 0.06668), (1.465, -2.087, 0.06129), (1.971, -2.073, 0.5318), (1.976, -2.073, -0.4346), (2.557, 1.701, 0.3012), (1.544, 1.723, 0.3526), (2.052, 1.802, -0.2104), (2.039, 1.607, 0.789), (2.506, -1.213, 1.321), (1.5, -1.198, 1.284), (1.995, -0.7718, 1.354), (1.966, -1.609, 1.178), (-2.002, -2.019, -2.515), (-1.996, -2.048, -1.496), (-1.492, -2.022, -1.984), (-2.506, -2.027, -2.036), (-4.467, -2.056, 0.06723), (-3.514, -2.061, 0.09647), (-3.966, -2.063, -0.42), (-3.989, -2.025, 0.5491), (-4.548, 1.788, 0.2578), (-3.535, 1.77, 0.2939), (-4.018, 1.679, 0.7712), (-4.042, 1.859, -0.2994), (-7.969, 1.946, -2.458), (-7.995, 1.815, -1.292), (-8.409, 1.814, -1.876), (-7.521, 1.894, -1.897), (-6.601, 1.669, 0.3298), (-5.615, 1.737, 0.2396), (-6.115, 1.608, 0.7048), (-6.078, 1.743, -0.2458), (-4.037, 2.015, -2.466), (-4.002, 1.972, -1.376), (-4.516, 2.004, -1.935), (-3.507, 1.948, -1.906), (-2.505, 0.7201, 1.444), (-1.519, 0.6975, 1.423), (-2.011, 0.2076, 1.4), (-2.002, 1.204, 1.362), (-2.477, -2.104, 0.1217), (-1.472, -2.079, 0.06965), (-1.975, -2.093, -0.4263), (-1.976, -2.057, 0.5868), (-4.506, 0.6422, 1.402), (-3.453, 0.6677, 1.428), (-3.979, 0.1571, 1.411), (-3.949, 1.115, 1.373), (-0.004656, -1.611, 1.118), (-0.03733, -0.8134, 1.304), (0.4668, -1.193, 1.248), (-0.5112, -1.264, 1.257), (6.01, 1.921, -2.442), (6.05, 1.847, -1.332), (5.555, 1.89, -1.936), (6.519, 1.892, -1.908), (-0.5331, -2.121, 0.05823), (0.4545, -2.011, 0.03068), (-0.02459, -2.055, -0.4345), (-0.03226, -2.027, 0.4706), (-5.992, -2.001, -2.485), (-6.021, -2.021, -1.483), (-5.489, -2.018, -1.983), (-6.483, -1.997, -2.023), (0.5048, 1.785, 0.2736), (-0.5169, 1.8, 0.2641), (-0.001587, 1.878, -0.309), (-0.008655, 1.678, 0.7406), (-2.494, 1.783, 0.2964), (-1.499, 1.778, 0.3011), (-2.027, 1.736, 0.782), (-2.002, 1.805, -0.2448), (-1.485, 1.822, -0.2538), (-1.515, 1.729, 0.7679), (-2.489, 1.736, 0.7995), (-0.5087, 1.705, 0.7445), (-0.4943, 1.868, -0.2755), (0.5138, 1.863, -0.2882), (-6.51, -2.01, -1.507), (-5.527, -2.031, -1.465), (-5.495, -2.025, -2.477), (0.4669, -1.967, 0.4753), (0.4752, -2.018, -0.444), (-0.5158, -2.107, -0.4388), (6.566, 1.842, -1.304), (5.554, 1.847, -1.356), (5.543, 1.948, -2.448), (-0.5004, -0.8297, 1.317), (0.4584, -0.7826, 1.304), (0.4923, -1.56, 1.11), (-3.449, 1.134, 1.36), (-3.465, 0.1758, 1.43), (-4.53, 0.1557, 1.377), (-1.475, -2.056, 0.5685), (-1.476, -2.071, -0.4377), (-2.483, -2.079, -0.4121), (-1.509, 1.194, 1.335), (-1.503, 0.179, 1.414), (-2.496, 0.21, 1.423), (-3.506, 1.904, -1.354), (-4.485, 1.993, -1.408), (-4.545, 2.034, -2.478), (-5.586, 1.795, -0.2883), (-5.607, 1.64, 0.6925), (-6.606, 1.574, 0.7655), (-7.55, 1.81, -1.286), (-8.416, 1.767, -1.306), (-8.402, 1.875, -2.45), (-3.523, 1.789, -0.2621), (-3.507, 1.688, 0.7796), (-4.533, 1.668, 0.7551), (-3.512, -2.023, 0.568), (-3.495, -2.059, -0.4338), (-4.503, -2.045, -0.4421), (-2.507, -2.033, -1.522), (-1.498, -2.044, -1.459), (-1.504, -2.017, -2.498), (1.497, -1.588, 1.147), (1.491, -0.7585, 1.341), (2.507, -0.7892, 1.362), (1.541, 1.645, 0.8101), (1.533, 1.801, -0.1875), (2.562, 1.788, -0.2409), (1.477, -2.067, -0.4261), (1.477, -2.039, 0.5183), (2.464, -2.073, 0.5335), (5.54, -1.532, 1.091), (5.593, -0.7454, 1.281), (6.651, -0.6948, 1.305), (3.479, -1.632, 1.149), (3.535, -0.7894, 1.346), (4.558, -0.7817, 1.301), (3.594, 1.516, 0.8671), (3.537, 1.754, -0.1694), (4.58, 1.711, -0.1916), (3.444, -2.063, -0.4782), (3.476, -2.052, 0.5405), (4.502, -1.992, 0.4671), (-7.595, 1.665, -0.1615), (-7.575, 1.572, 0.8024), (-8.468, 1.529, 0.7872), (-5.477, -1.999, 0.5011), (-5.554, -2.014, -0.4471), (-6.553, -2.035, -0.4656), (-5.593, 1.067, 1.266), (-5.59, 0.1499, 1.347), (-6.626, 0.1987, 1.321), (3.467, -1.984, -1.485), (4.494, -2.006, -1.512), (4.489, -2.003, -2.522), (7.544, -1.504, 1.056), (7.612, -0.6377, 1.249), (8.513, -0.561, 1.039), (5.672, 1.616, 0.7668), (5.651, 1.725, -0.2325), (6.616, 1.751, -0.1679), (5.552, -2.034, -0.4719), (5.541, -1.972, 0.48), (6.54, -1.963, 0.5158), (0.5304, 1.929, -1.429), (-0.4772, 1.915, -1.394), (-0.4479, 1.964, -2.491), (-8.998, 0.1761, 0.7201), (-9.05, 0.2311, -0.2408), (-9.012, 1.16, -0.2421), (-7.519, -2.036, 0.5002), (-7.524, -2.077, -0.4567), (-8.42, -1.963, -0.4295), (-7.625, 1.072, 1.32), (-7.642, 0.1908, 1.341), (-8.508, 0.1824, 1.262), (-4.497, -2.025, -1.483), (-3.511, -2.01, -1.491), (-3.486, -1.997, -2.523), (8.985, -0.5474, 0.4662), (9.036, -0.5618, -0.4495), (8.934, -1.435, -0.493), (7.664, 1.708, 0.7688), (7.637, 1.806, -0.2357), (8.488, 1.755, -0.3668), (7.51, -2.068, -0.4372), (7.553, -1.941, 0.5113), (8.457, -1.849, 0.4559), (-5.478, 1.949, -1.448), (-6.503, 1.835, -1.331), (-6.489, 1.958, -2.452), (1.521, -1.958, -3.533), (2.515, -1.972, -3.514), (2.474, -1.926, -4.417), (8.428, 1.895, -3.506), (7.53, 1.972, -3.465), (7.484, 1.895, -4.422), (2.511, 1.998, -3.485), (1.511, 1.976, -3.501), (1.511, 1.899, -4.403), (-6.502, -2.061, -3.503), (-5.544, -2.028, -3.483), (-5.548, -1.953, -4.438), (-0.4937, -2.03, -3.504), (0.5498, -2.021, -3.512), (0.5302, -1.934, -4.421), (8.937, -1.368, -3.496), (9.009, -0.4791, -3.495), (8.962, -0.5486, -4.419), (-5.471, 1.99, -3.446), (-6.475, 2.005, -3.497), (-6.478, 1.929, -4.42), (-8.397, -1.889, -3.501), (-7.494, -1.997, -3.516), (-7.489, -1.914, -4.436), (-3.506, 2.02, -3.485), (-4.511, 2.022, -3.484), (-4.508, 1.868, -4.356), (5.557, -1.993, -1.5), (6.532, -1.977, -1.508), (6.51, -1.974, -2.481), (8.409, 1.867, -1.445), (7.564, 1.915, -1.375), (7.544, 1.987, -2.47), (-8.417, -1.957, -1.459), (-7.535, -1.999, -1.496), (-7.503, -1.994, -2.53), (-8.96, 1.264, -1.356), (-8.995, 0.3349, -1.367), (-8.958, 0.4454, -2.445), (7.508, -2.007, -1.447), (8.39, -1.936, -1.466), (8.392, -1.93, -2.454), (-1.494, 1.943, -1.359), (-2.537, 1.901, -1.357), (-2.481, 1.995, -2.449), (8.936, -1.424, -1.519), (9.067, -0.5052, -1.476), (8.998, -0.4937, -2.513), (2.532, 1.892, -1.356), (1.511, 1.891, -1.335), (1.526, 1.938, -2.463), (-0.4751, -2.025, -1.458), (0.4767, -1.995, -1.45), (0.5089, -1.987, -2.538), (4.469, 1.864, -1.376), (3.471, 1.875, -1.337), (3.478, 1.956, -2.471), (1.457, -2.006, -1.436), (2.507, -2.008, -1.448), (2.502, -2.005, -2.501), (1.499, 1.363, -4.899), (1.512, 0.5061, -4.983), (2.54, 0.4848, -5.022), (0.4759, -0.4996, -5.028), (-0.487, -0.5101, -5.028), (-0.51, -1.435, -4.88), (-1.524, -1.423, -4.857), (-1.446, -0.5233, -5.005), (-2.461, -0.5231, -4.99), (-3.499, -1.41, -4.913), (-3.493, -0.5239, -4.966), (-4.535, -0.5215, -4.997), (3.516, 1.416, -4.917), (3.505, 0.4999, -5.0), (4.475, 0.5545, -5.049), (-5.515, -1.422, -4.901), (-5.502, -0.5435, -5.019), (-6.548, -0.4868, -4.995), (5.486, 1.389, -4.88), (5.526, 0.4832, -5.021), (6.527, 0.4646, -5.014), (-7.526, -1.419, -4.931), (-7.477, -0.4748, -5.036), (-8.368, -0.4635, -4.918), (7.523, 1.398, -4.927), (7.515, 0.482, -5.027), (8.457, 0.4923, -4.9), (7.459, -1.967, -3.475), (8.434, -1.91, -3.48), (8.387, -1.839, -4.383), (-1.456, 1.979, -3.464), (-2.485, 1.987, -3.483), (-2.46, 1.918, -4.421), (6.502, 1.975, -3.469), (5.452, 1.995, -3.448), (5.48, 1.859, -4.399), (-2.517, -2.001, -3.55), (-1.53, -1.973, -3.505), (-1.509, -1.887, -4.395), (5.459, -1.992, -3.508), (6.446, -2.001, -3.469), (6.496, -1.928, -4.47), (4.431, 2.028, -3.471), (3.455, 2.02, -3.481), (3.483, 1.934, -4.381), (-8.888, 1.39, -3.515), (-8.977, 0.4838, -3.518), (-8.896, 0.494, -4.463), (3.507, -1.988, -3.477), (4.504, -1.998, -3.498), (4.507, -1.908, -4.434), (-4.497, -1.983, -3.548), (-3.507, -1.992, -3.544), (-3.496, -1.898, -4.419), (-7.455, 2.0, -3.514), (-8.395, 1.9, -3.445), (-8.386, 1.848, -4.384), (0.5329, 1.959, -3.444), (-0.4647, 1.985, -3.467), (-0.5254, 1.911, -4.418), (-8.967, -0.511, -3.49), (-8.92, -1.428, -3.501), (-8.833, -1.409, -4.386), (7.518, -0.5108, -5.012), (7.528, -1.422, -4.947), (8.402, -1.386, -4.831), (-7.474, 0.5155, -5.008), (-7.441, 1.412, -4.907), (-8.398, 1.423, -4.845), (5.493, -0.4933, -5.026), (5.471, -1.393, -4.906), (6.525, -1.416, -4.934), (-5.519, 0.4452, -5.011), (-5.527, 1.382, -4.864), (-6.51, 1.409, -4.919), (3.492, -0.5055, -5.005), (3.472, -1.416, -4.91), (4.481, -1.394, -4.914), (-3.505, 0.4665, -4.998), (-3.495, 1.417, -4.926), (-4.506, 1.406, -4.877), (-1.439, 0.4886, -5.025), (-1.472, 1.447, -4.885), (-2.451, 1.428, -4.921), (0.5213, 1.4, -4.919), (-0.5136, 1.403, -4.937), (-0.4844, 0.4936, -5.022), (1.459, -0.5058, -5.041), (1.497, -1.427, -4.946), (2.491, -1.415, -4.889), (9.015, 0.4609, -1.458), (8.893, 1.389, -1.472), (8.892, 1.371, -2.525), (-9.004, -0.5375, -1.395), (-8.965, -1.433, -1.456), (-8.921, -1.407, -2.479), (9.058, 0.5048, -3.516), (8.954, 1.416, -3.505), (8.886, 1.382, -4.435), (8.923, 1.266, 0.5666), (8.945, 1.298, -0.4192), (9.0, 0.3678, -0.3879), (-7.587, -0.7675, 1.301), (-7.543, -1.559, 1.123), (-8.425, -1.533, 1.02), (-8.886, -1.489, 0.528), (-8.943, -1.463, -0.4206), (-9.008, -0.6485, -0.2744), (7.63, 0.2672, 1.34), (7.637, 1.181, 1.33), (8.508, 1.216, 1.126), (-5.556, -0.7441, 1.317), (-5.513, -1.597, 1.139), (-6.538, -1.575, 1.13), (3.547, 0.1506, 1.472), (3.561, 1.036, 1.424), (4.644, 1.024, 1.444), (5.65, 0.141, 1.364), (5.677, 1.095, 1.319), (6.691, 1.148, 1.358), (1.51, 0.1978, 1.374), (1.532, 1.115, 1.351), (2.526, 1.108, 1.308), (-1.492, -0.7324, 1.348), (-1.531, -1.61, 1.223), (-2.494, -1.644, 1.213), (-3.484, -0.7823, 1.342), (-3.474, -1.634, 1.154), (-4.48, -1.613, 1.121), (-0.4951, 1.092, 1.339), (0.5174, 1.08, 1.346), (0.5, 0.1385, 1.379), (-0.5077, 0.1113, 1.441), (-4.517, -0.7676, 1.307), (-2.497, -0.7571, 1.375), (2.509, 0.1675, 1.382), (6.703, 0.2465, 1.369), (4.579, 0.08175, 1.472), (-6.62, -0.7424, 1.324), (8.511, 0.3124, 1.162), (-8.975, -0.6786, 0.666), (-8.481, -0.719, 1.219), (8.969, 0.3803, 0.5619), (9.026, 0.4705, -4.408), (-8.971, -0.4882, -2.445), (8.982, 0.4991, -2.532), (2.508, -0.4721, -4.979), (0.5246, 0.5208, -5.006), (-2.49, 0.47, -5.009), (-4.518, 0.493, -5.008), (4.488, -0.4626, -5.052), (-6.521, 0.4868, -5.018), (6.486, -0.5077, -5.037), (-8.393, 0.5211, -4.906), (8.461, -0.5434, -4.924), (-8.894, -0.4686, -4.43), (0.5073, 1.899, -4.404), (-7.46, 1.929, -4.418), (-4.466, -1.903, -4.442), (3.505, -1.905, -4.364), (-8.831, 1.4, -4.43), (4.471, 1.902, -4.415), (5.489, -1.878, -4.438), (-2.531, -1.881, -4.412), (6.505, 1.895, -4.427), (-1.505, 1.925, -4.403), (7.509, -1.895, -4.433), (8.411, 1.401, -4.837), (-8.397, -1.398, -4.848), (6.498, 1.394, -4.877), (-6.543, -1.397, -4.913), (4.502, 1.438, -4.953), (-4.53, -1.43, -4.91), (-2.499, -1.394, -4.903), (0.5034, -1.433, -4.944), (2.525, 1.394, -4.954), (1.478, -1.998, -2.523), (4.492, 1.974, -2.467), (-0.501, -2.016, -2.502), (2.523, 1.979, -2.474), (8.923, -1.424, -2.503), (-1.482, 2.007, -2.427), (7.495, -1.981, -2.453), (-8.92, 1.372, -2.463), (-8.426, -1.921, -2.516), (8.38, 1.882, -2.509), (5.505, -1.979, -2.513), (-3.491, 1.874, -4.383), (-8.386, -1.845, -4.413), (-5.481, 1.919, -4.339), (8.84, -1.38, -4.39), (-0.5036, -1.945, -4.409), (-6.533, -1.939, -4.451), (2.55, 1.943, -4.424), (8.403, 1.816, -4.428), (1.511, -1.907, -4.447), (-5.488, 1.985, -2.459), (8.432, -1.958, -0.4569), (8.517, 1.668, 0.6559), (8.883, -1.416, 0.4462), (-4.498, -2.035, -2.513), (-8.484, 1.085, 1.269), (-8.419, -1.958, 0.479), (-8.906, 1.104, 0.7698), (0.5407, 1.936, -2.495), (6.537, -2.009, -0.4693), (6.69, 1.694, 0.8282), (8.422, -1.429, 0.8981), (3.482, -1.975, -2.506), (-6.609, 1.051, 1.277), (-6.502, -2.005, 0.5105), (-8.496, 1.653, -0.1861), (4.492, -2.058, -0.4932), (4.649, 1.515, 0.8852), (4.508, -1.563, 1.065), (6.553, -1.547, 1.1), (2.465, -2.07, -0.4398), (2.536, 1.58, 0.7871), (2.466, -1.609, 1.197), (-2.513, -2.016, -2.536), (-4.447, -2.028, 0.5208), (-4.533, 1.887, -0.2964), (-7.495, 1.966, -2.49), (-6.568, 1.712, -0.194), (-3.508, 1.983, -2.44), (-2.474, 1.205, 1.376), (-2.461, -2.046, 0.604), (-4.502, 1.116, 1.355), (-0.5008, -1.653, 1.156), (6.499, 1.918, -2.423), (-0.512, -2.087, 0.5268), (-6.478, -2.003, -2.517), (0.5154, 1.668, 0.7693), (-2.499, 1.799, -0.2504)], [], [(1633, 426, 8, 425), (1632, 415, 7, 620), (1631, 519, 53, 708), (1630, 421, 1, 411), (1629, 517, 55, 710), (1628, 770, 1, 421), (1627, 434, 15, 432), (1626, 428, 10, 423), (1625, 631, 11, 424), (1624, 516, 44, 495), (1623, 458, 24, 457), (1622, 658, 52, 713), (1621, 641, 12, 433), (1620, 639, 14, 431), (1619, 643, 45, 696), (1618, 444, 19, 440), (1617, 649, 16, 642), (1616, 647, 18, 441), (1615, 466, 31, 464), (1614, 452, 23, 448), (1613, 657, 20, 650), (1612, 655, 22, 449), (1611, 474, 32, 473), (1610, 460, 26, 455), (1609, 663, 27, 456), (1608, 417, 48, 501), (1607, 482, 39, 480), (1606, 671, 28, 666), (1605, 469, 30, 465), (1604, 430, 42, 691), (1603, 472, 35, 677), (1602, 476, 34, 471), (1601, 679, 35, 472), (1600, 447, 47, 494), (1599, 480, 39, 685), (1598, 687, 36, 682), (1597, 485, 38, 481), (1596, 463, 46, 707), (1595, 758, 63, 538), (1594, 692, 79, 756), (1593, 556, 69, 537), (1592, 700, 73, 748), (1591, 486, 61, 733), (1590, 490, 78, 793), (1589, 706, 66, 747), (1588, 499, 77, 754), (1587, 505, 64, 535), (1586, 614, 50, 711), (1585, 521, 59, 716), (1584, 522, 57, 714), (1583, 719, 56, 782), (1582, 724, 54, 717), (1581, 626, 40, 695), (1580, 727, 58, 783), (1579, 524, 49, 497), (1578, 718, 41, 693), (1577, 722, 51, 500), (1576, 729, 43, 498), (1575, 537, 69, 536), (1574, 785, 63, 529), (1573, 736, 65, 530), (1572, 534, 67, 533), (1571, 540, 71, 539), (1570, 748, 73, 542), (1569, 750, 75, 545), (1568, 754, 77, 548), (1567, 756, 79, 551), (1566, 560, 74, 757), (1565, 561, 60, 735), (1564, 762, 75, 750), (1563, 563, 65, 736), (1562, 564, 70, 751), (1561, 766, 71, 540), (1560, 565, 76, 792), (1559, 763, 68, 541), (1558, 759, 67, 534), (1557, 697, 72, 753), (1556, 761, 62, 731), (1555, 590, 102, 752), (1554, 591, 103, 589), (1553, 592, 102, 588), (1552, 593, 101, 587), (1551, 594, 100, 586), (1550, 595, 99, 585), (1549, 596, 97, 583), (1548, 597, 96, 582), (1547, 732, 95, 802), (1546, 599, 98, 584), (1545, 600, 93, 715), (1544, 601, 92, 712), (1543, 602, 103, 755), (1542, 577, 91, 807), (1541, 604, 89, 575), (1540, 575, 89, 809), (1539, 606, 91, 577), (1538, 607, 86, 572), (1537, 608, 85, 571), (1536, 609, 87, 573), (1535, 610, 84, 570), (1534, 611, 82, 568), (1533, 612, 83, 569), (1532, 616, 80, 817), (1531, 818, 307, 613), (1530, 819, 308, 820), (1529, 412, 106, 821), (1528, 822, 263, 773), (1527, 823, 309, 824), (1526, 816, 306, 825), (1525, 826, 262, 772), (1524, 827, 310, 828), (1523, 815, 305, 829), (1522, 830, 264, 774), (1521, 831, 311, 832), (1520, 814, 304, 833), (1519, 834, 267, 777), (1518, 835, 312, 836), (1517, 813, 303, 837), (1516, 838, 265, 775), (1515, 839, 313, 840), (1514, 812, 302, 841), (1513, 842, 266, 776), (1512, 843, 314, 844), (1511, 811, 301, 845), (1510, 846, 271, 781), (1509, 847, 315, 848), (1508, 810, 300, 849), (1507, 850, 299, 605), (1506, 851, 316, 852), (1505, 779, 269, 853), (1504, 854, 269, 779), (1503, 855, 317, 856), (1502, 808, 298, 857), (1501, 858, 297, 603), (1500, 859, 318, 860), (1499, 781, 271, 861), (1498, 862, 245, 551), (1497, 863, 319, 864), (1496, 806, 296, 865), (1495, 866, 202, 508), (1494, 867, 320, 868), (1493, 805, 295, 869), (1492, 870, 205, 511), (1491, 871, 321, 872), (1490, 804, 294, 873), (1489, 874, 278, 788), (1488, 875, 322, 876), (1487, 803, 293, 877), (1486, 878, 292, 598), (1485, 879, 323, 880), (1484, 528, 222, 881), (1483, 882, 276, 786), (1482, 883, 324, 884), (1481, 801, 291, 885), (1480, 886, 277, 787), (1479, 887, 325, 888), (1478, 800, 290, 889), (1477, 890, 279, 789), (1476, 891, 326, 892), (1475, 799, 289, 893), (1474, 894, 280, 790), (1473, 895, 327, 896), (1472, 798, 288, 897), (1471, 898, 281, 791), (1470, 899, 328, 900), (1469, 797, 287, 901), (1468, 902, 282, 792), (1467, 903, 329, 904), (1466, 796, 286, 905), (1465, 906, 283, 793), (1464, 907, 330, 908), (1463, 795, 285, 909), (1462, 910, 242, 548), (1461, 911, 331, 912), (1460, 794, 284, 913), (1459, 914, 221, 527), (1458, 915, 332, 916), (1457, 557, 251, 917), (1456, 918, 243, 549), (1455, 919, 333, 920), (1454, 493, 187, 921), (1453, 922, 228, 738), (1452, 923, 334, 924), (1451, 555, 249, 925), (1450, 926, 235, 745), (1449, 927, 335, 928), (1448, 559, 253, 929), (1447, 930, 282, 588), (1446, 931, 336, 932), (1445, 769, 259, 933), (1444, 934, 234, 744), (1443, 935, 337, 936), (1442, 562, 256, 937), (1441, 938, 241, 547), (1440, 939, 338, 940), (1439, 768, 258, 941), (1438, 942, 226, 532), (1437, 943, 339, 944), (1436, 767, 257, 945), (1435, 946, 240, 546), (1434, 947, 340, 948), (1433, 558, 252, 949), (1432, 950, 225, 531), (1431, 951, 341, 952), (1430, 765, 255, 953), (1429, 954, 247, 553), (1428, 955, 342, 956), (1427, 764, 254, 957), (1426, 958, 245, 755), (1425, 959, 343, 960), (1424, 552, 246, 961), (1423, 962, 242, 752), (1422, 963, 344, 964), (1421, 550, 244, 965), (1420, 966, 239, 749), (1419, 967, 345, 968), (1418, 546, 240, 969), (1417, 970, 236, 746), (1416, 971, 346, 972), (1415, 544, 238, 973), (1414, 974, 233, 743), (1413, 975, 347, 976), (1412, 744, 234, 977), (1411, 978, 227, 737), (1410, 979, 348, 980), (1409, 738, 228, 981), (1408, 982, 224, 734), (1407, 983, 349, 984), (1406, 532, 226, 985), (1405, 986, 223, 733), (1404, 987, 350, 988), (1403, 581, 275, 989), (1402, 990, 230, 740), (1401, 991, 351, 992), (1400, 741, 231, 993), (1399, 994, 192, 702), (1398, 995, 352, 996), (1397, 525, 219, 997), (1396, 998, 194, 704), (1395, 999, 353, 1000), (1394, 518, 212, 1001), (1393, 1002, 183, 489), (1392, 1003, 354, 1004), (1391, 514, 208, 1005), (1390, 1006, 191, 701), (1389, 1007, 355, 1008), (1388, 728, 218, 1009), (1387, 1010, 273, 579), (1386, 1011, 356, 1012), (1385, 523, 217, 1013), (1384, 1014, 185, 491), (1383, 1015, 357, 1016), (1382, 422, 116, 1017), (1381, 1018, 207, 513), (1380, 1019, 358, 1020), (1379, 520, 214, 1021), (1378, 1022, 272, 578), (1377, 1023, 359, 1024), (1376, 515, 209, 1025), (1375, 1026, 204, 510), (1374, 1027, 360, 1028), (1373, 726, 216, 1029), (1372, 1030, 206, 512), (1371, 1031, 361, 1032), (1370, 725, 215, 1033), (1369, 1034, 201, 507), (1368, 1035, 362, 1036), (1367, 410, 104, 1037), (1366, 1038, 229, 739), (1365, 1039, 363, 1040), (1364, 709, 199, 1041), (1363, 1042, 244, 550), (1362, 1043, 364, 1044), (1361, 703, 193, 1045), (1360, 1046, 237, 543), (1359, 1047, 365, 1048), (1358, 502, 196, 1049), (1357, 1050, 283, 589), (1356, 1051, 366, 1052), (1355, 694, 184, 1053), (1354, 1054, 223, 529), (1353, 1055, 367, 1056), (1352, 690, 180, 1057), (1351, 1058, 238, 544), (1350, 1059, 368, 1060), (1349, 496, 190, 1061), (1348, 1062, 231, 741), (1347, 1063, 369, 1064), (1346, 760, 250, 1065), (1345, 1066, 246, 552), (1344, 1067, 370, 1068), (1343, 488, 182, 1069), (1342, 1070, 232, 742), (1341, 1071, 371, 1072), (1340, 554, 248, 1073), (1339, 1074, 197, 503), (1338, 1075, 372, 1076), (1337, 667, 157, 1077), (1336, 1078, 175, 685), (1335, 1079, 373, 1080), (1334, 689, 179, 1081), (1333, 1082, 172, 478), (1332, 1083, 374, 1084), (1331, 483, 177, 1085), (1330, 1086, 175, 481), (1329, 1087, 375, 1088), (1328, 684, 174, 1089), (1327, 1090, 188, 698), (1326, 1091, 376, 1092), (1325, 651, 141, 1093), (1324, 1094, 166, 676), (1323, 1095, 377, 1096), (1322, 475, 169, 1097), (1321, 1098, 165, 675), (1320, 1099, 378, 1100), (1319, 680, 170, 1101), (1318, 1102, 167, 473), (1317, 1103, 379, 1104), (1316, 676, 166, 1105), (1315, 1106, 181, 487), (1314, 1107, 380, 1108), (1313, 634, 124, 1109), (1312, 1110, 159, 669), (1311, 1111, 381, 1112), (1310, 673, 163, 1113), (1309, 1114, 156, 462), (1308, 1115, 382, 1116), (1307, 467, 161, 1117), (1306, 1118, 174, 684), (1305, 1119, 383, 1120), (1304, 686, 176, 1121), (1303, 1122, 195, 705), (1302, 1123, 384, 1124), (1301, 621, 111, 1125), (1300, 1126, 150, 660), (1299, 1127, 385, 1128), (1298, 459, 153, 1129), (1297, 1130, 149, 659), (1296, 1131, 386, 1132), (1295, 664, 154, 1133), (1294, 1134, 167, 677), (1293, 1135, 387, 1136), (1292, 678, 168, 1137), (1291, 1138, 143, 653), (1290, 1139, 388, 1140), (1289, 451, 145, 1141), (1288, 1142, 140, 446), (1287, 1143, 389, 1144), (1286, 453, 147, 1145), (1285, 1146, 142, 652), (1284, 1147, 390, 1148), (1283, 656, 146, 1149), (1282, 1150, 158, 668), (1281, 1151, 391, 1152), (1280, 670, 160, 1153), (1279, 1154, 135, 645), (1278, 1155, 392, 1156), (1277, 443, 137, 1157), (1276, 1158, 132, 438), (1275, 1159, 393, 1160), (1274, 445, 139, 1161), (1273, 1162, 134, 644), (1272, 1163, 394, 1164), (1271, 648, 138, 1165), (1270, 1166, 186, 492), (1269, 1167, 395, 1168), (1268, 439, 133, 1169), (1267, 1170, 125, 635), (1266, 1171, 396, 1172), (1265, 435, 129, 1173), (1264, 1174, 127, 637), (1263, 1175, 397, 1176), (1262, 437, 131, 1177), (1261, 1178, 203, 509), (1260, 1179, 398, 1180), (1259, 454, 148, 1181), (1258, 1182, 151, 661), (1257, 1183, 399, 1184), (1256, 662, 152, 1185), (1255, 1186, 189, 699), (1254, 1187, 400, 1188), (1253, 720, 210, 1189), (1252, 1190, 118, 628), (1251, 1191, 401, 1192), (1250, 427, 121, 1193), (1249, 1194, 117, 627), (1248, 1195, 402, 1196), (1247, 632, 122, 1197), (1246, 1198, 126, 636), (1245, 1199, 403, 1200), (1244, 638, 128, 1201), (1243, 1202, 115, 625), (1242, 1203, 404, 1204), (1241, 566, 260, 1205), (1240, 1206, 200, 506), (1239, 1207, 405, 1208), (1238, 721, 211, 1209), (1237, 1210, 105, 615), (1236, 1211, 406, 1212), (1235, 625, 115, 1213), (1234, 1214, 198, 504), (1233, 1215, 407, 1216), (1232, 723, 213, 1217), (1231, 1218, 110, 416), (1230, 1219, 408, 1220), (1229, 619, 109, 1221), (1228, 1222, 119, 629), (1227, 1223, 409, 1224), (1226, 630, 120, 1225), (1223, 1226, 1225, 409), (107, 413, 1226, 1223), (413, 2, 630, 1226), (427, 1227, 1224, 121), (3, 617, 1227, 427), (617, 107, 1223, 1227), (631, 1228, 629, 11), (121, 1224, 1228, 631), (1224, 409, 1222, 1228), (1219, 1229, 1221, 408), (107, 617, 1229, 1219), (617, 3, 619, 1229), (414, 1230, 1220, 108), (2, 413, 1230, 414), (413, 107, 1219, 1230), (618, 1231, 416, 6), (108, 1220, 1231, 618), (1220, 408, 1218, 1231), (1215, 1232, 1217, 407), (155, 665, 1232, 1215), (665, 25, 723, 1232), (651, 1233, 1216, 141), (13, 461, 1233, 651), (461, 155, 1215, 1233), (447, 1234, 504, 47), (141, 1216, 1234, 447), (1216, 407, 1214, 1234), (1211, 1235, 1213, 406), (113, 623, 1235, 1211), (623, 5, 625, 1235), (420, 1236, 1212, 114), (4, 419, 1236, 420), (419, 113, 1211, 1236), (624, 1237, 615, 0), (114, 1212, 1237, 624), (1212, 406, 1210, 1237), (1207, 1238, 1209, 405), (162, 672, 1238, 1207), (672, 29, 721, 1238), (518, 1239, 1208, 212), (21, 468, 1239, 518), (468, 162, 1207, 1239), (722, 1240, 506, 51), (212, 1208, 1240, 722), (1208, 405, 1206, 1240), (1203, 1241, 1205, 404), (307, 817, 1241, 1203), (817, 80, 566, 1241), (622, 1242, 1204, 112), (81, 613, 1242, 622), (613, 307, 1203, 1242), (418, 1243, 625, 5), (112, 1204, 1243, 418), (1204, 404, 1202, 1243), (1199, 1244, 1201, 403), (118, 424, 1244, 1199), (424, 11, 638, 1244), (816, 1245, 1200, 306), (82, 628, 1245, 816), (628, 118, 1199, 1245), (612, 1246, 636, 83), (306, 1200, 1246, 612), (1200, 403, 1198, 1246), (1195, 1247, 1197, 402), (105, 411, 1247, 1195), (411, 1, 632, 1247), (429, 1248, 1196, 123), (0, 615, 1248, 429), (615, 105, 1195, 1248), (633, 1249, 627, 9), (123, 1196, 1249, 633), (1196, 402, 1194, 1249), (1191, 1250, 1193, 401), (106, 412, 1250, 1191), (412, 3, 427, 1250), (815, 1251, 1192, 305), (80, 616, 1251, 815), (616, 106, 1191, 1251), (611, 1252, 628, 82), (305, 1192, 1252, 611), (1192, 401, 1190, 1252), (1187, 1253, 1189, 400), (131, 437, 1253, 1187), (437, 8, 720, 1253), (667, 1254, 1188, 157), (12, 641, 1254, 667), (641, 131, 1187, 1254), (463, 1255, 699, 46), (157, 1188, 1255, 463), (1188, 400, 1186, 1255), (1183, 1256, 1185, 399), (127, 433, 1256, 1183), (433, 12, 662, 1256), (459, 1257, 1184, 153), (15, 637, 1257, 459), (637, 127, 1183, 1257), (663, 1258, 661, 27), (153, 1184, 1258, 663), (1184, 399, 1182, 1258), (1179, 1259, 1181, 398), (168, 678, 1259, 1179), (678, 24, 454, 1259), (515, 1260, 1180, 209), (32, 474, 1260, 515), (474, 168, 1179, 1260), (719, 1261, 509, 56), (209, 1180, 1261, 719), (1180, 398, 1178, 1261), (1175, 1262, 1177, 397), (119, 425, 1262, 1175), (425, 8, 437, 1262), (638, 1263, 1176, 128), (11, 629, 1263, 638), (629, 119, 1175, 1263), (434, 1264, 637, 15), (128, 1176, 1264, 434), (1176, 397, 1174, 1264), (1171, 1265, 1173, 396), (117, 423, 1265, 1171), (423, 10, 435, 1265), (640, 1266, 1172, 130), (9, 627, 1266, 640), (627, 117, 1171, 1266), (436, 1267, 635, 13), (130, 1172, 1267, 436), (1172, 396, 1170, 1267), (1167, 1268, 1169, 395), (123, 633, 1268, 1167), (633, 9, 439, 1268), (514, 1269, 1168, 208), (0, 429, 1269, 514), (429, 123, 1167, 1269), (718, 1270, 492, 41), (208, 1168, 1270, 718), (1168, 395, 1166, 1270), (1163, 1271, 1165, 394), (112, 418, 1271, 1163), (418, 5, 648, 1271), (814, 1272, 1164, 304), (81, 622, 1272, 814), (622, 112, 1163, 1272), (610, 1273, 644, 84), (304, 1164, 1273, 610), (1164, 394, 1162, 1273), (1159, 1274, 1161, 393), (110, 620, 1274, 1159), (620, 7, 445, 1274), (646, 1275, 1160, 136), (6, 416, 1275, 646), (416, 110, 1159, 1275), (442, 1276, 438, 17), (136, 1160, 1276, 442), (1160, 393, 1158, 1276), (1155, 1277, 1157, 392), (113, 419, 1277, 1155), (419, 4, 443, 1277), (648, 1278, 1156, 138), (5, 623, 1278, 648), (623, 113, 1155, 1278), (444, 1279, 645, 19), (138, 1156, 1279, 444), (1156, 392, 1154, 1279), (1151, 1280, 1153, 391), (142, 448, 1280, 1151), (448, 23, 670, 1280), (813, 1281, 1152, 303), (85, 652, 1281, 813), (652, 142, 1151, 1281), (609, 1282, 668, 87), (303, 1152, 1282, 609), (1152, 391, 1150, 1282), (1147, 1283, 1149, 390), (134, 440, 1283, 1147), (440, 19, 656, 1283), (812, 1284, 1148, 302), (84, 644, 1284, 812), (644, 134, 1147, 1284), (608, 1285, 652, 85), (302, 1148, 1285, 608), (1148, 390, 1146, 1285), (1143, 1286, 1145, 389), (132, 642, 1286, 1143), (642, 16, 453, 1286), (654, 1287, 1144, 144), (17, 438, 1287, 654), (438, 132, 1143, 1287), (450, 1288, 446, 21), (144, 1144, 1288, 450), (1144, 389, 1142, 1288), (1139, 1289, 1141, 388), (135, 441, 1289, 1139), (441, 18, 451, 1289), (656, 1290, 1140, 146), (19, 645, 1290, 656), (645, 135, 1139, 1290), (452, 1291, 653, 23), (146, 1140, 1291, 452), (1140, 388, 1138, 1291), (1135, 1292, 1137, 387), (151, 457, 1292, 1135), (457, 24, 678, 1292), (475, 1293, 1136, 169), (27, 661, 1293, 475), (661, 151, 1135, 1293), (679, 1294, 677, 35), (169, 1136, 1294, 679), (1136, 387, 1134, 1294), (1131, 1295, 1133, 386), (125, 431, 1295, 1131), (431, 14, 664, 1295), (461, 1296, 1132, 155), (13, 635, 1296, 461), (635, 125, 1131, 1296), (665, 1297, 659, 25), (155, 1132, 1297, 665), (1132, 386, 1130, 1297), (1127, 1298, 1129, 385), (126, 432, 1298, 1127), (432, 15, 459, 1298), (811, 1299, 1128, 301), (83, 636, 1299, 811), (636, 126, 1127, 1299), (607, 1300, 660, 86), (301, 1128, 1300, 607), (1128, 385, 1126, 1300), (1123, 1301, 1125, 384), (145, 451, 1301, 1123), (451, 18, 621, 1301), (410, 1302, 1124, 104), (22, 655, 1302, 410), (655, 145, 1123, 1302), (614, 1303, 705, 50), (104, 1124, 1303, 614), (1124, 384, 1122, 1303), (1119, 1304, 1121, 383), (158, 464, 1304, 1119), (464, 31, 686, 1304), (810, 1305, 1120, 300), (87, 668, 1305, 810), (668, 158, 1119, 1305), (606, 1306, 684, 91), (300, 1120, 1306, 606), (1120, 383, 1118, 1306), (1115, 1307, 1117, 382), (140, 650, 1307, 1115), (650, 20, 467, 1307), (468, 1308, 1116, 162), (21, 446, 1308, 468), (446, 140, 1115, 1308), (672, 1309, 462, 29), (162, 1116, 1309, 672), (1116, 382, 1114, 1309), (1111, 1310, 1113, 381), (143, 449, 1310, 1111), (449, 22, 673, 1310), (670, 1311, 1112, 160), (23, 653, 1311, 670), (653, 143, 1111, 1311), (466, 1312, 669, 31), (160, 1112, 1312, 466), (1112, 381, 1110, 1312), (1107, 1313, 1109, 380), (108, 618, 1313, 1107), (618, 6, 634, 1313), (422, 1314, 1108, 116), (2, 414, 1314, 422), (414, 108, 1107, 1314), (626, 1315, 487, 40), (116, 1108, 1315, 626), (1108, 380, 1106, 1315), (1103, 1316, 1105, 379), (299, 809, 1316, 1103), (809, 89, 676, 1316), (574, 1317, 1104, 268), (88, 605, 1317, 574), (605, 299, 1103, 1317), (778, 1318, 473, 32), (268, 1104, 1318, 778), (1104, 379, 1102, 1318), (1099, 1319, 1101, 378), (149, 455, 1319, 1099), (455, 26, 680, 1319), (477, 1320, 1100, 171), (25, 659, 1320, 477), (659, 149, 1099, 1320), (681, 1321, 675, 33), (171, 1100, 1321, 681), (1100, 378, 1098, 1321), (1095, 1322, 1097, 377), (150, 456, 1322, 1095), (456, 27, 475, 1322), (808, 1323, 1096, 298), (86, 660, 1323, 808), (660, 150, 1095, 1323), (604, 1324, 676, 89), (298, 1096, 1324, 604), (1096, 377, 1094, 1324), (1091, 1325, 1093, 376), (130, 436, 1325, 1091), (436, 13, 651, 1325), (439, 1326, 1092, 133), (9, 640, 1326, 439), (640, 130, 1091, 1326), (643, 1327, 698, 45), (133, 1092, 1327, 643), (1092, 376, 1090, 1327), (1087, 1328, 1089, 375), (297, 807, 1328, 1087), (807, 91, 684, 1328), (576, 1329, 1088, 270), (90, 603, 1329, 576), (603, 297, 1087, 1329), (780, 1330, 481, 38), (270, 1088, 1330, 780), (1088, 375, 1086, 1330), (1083, 1331, 1085, 374), (156, 666, 1331, 1083), (666, 28, 483, 1331), (484, 1332, 1084, 178), (29, 462, 1332, 484), (462, 156, 1083, 1332), (688, 1333, 478, 37), (178, 1084, 1333, 688), (1084, 374, 1082, 1333), (1079, 1334, 1081, 373), (159, 465, 1334, 1079), (465, 30, 689, 1334), (686, 1335, 1080, 176), (31, 669, 1335, 686), (669, 159, 1079, 1335), (482, 1336, 685, 39), (176, 1080, 1336, 482), (1080, 373, 1078, 1336), (1075, 1337, 1077, 372), (152, 662, 1337, 1075), (662, 12, 667, 1337), (454, 1338, 1076, 148), (24, 458, 1338, 454), (458, 152, 1075, 1338), (658, 1339, 503, 52), (148, 1076, 1339, 658), (1076, 372, 1074, 1339), (1071, 1340, 1073, 371), (192, 498, 1340, 1071), (498, 43, 554, 1340), (559, 1341, 1072, 253), (48, 702, 1341, 559), (702, 192, 1071, 1341), (763, 1342, 742, 68), (253, 1072, 1342, 763), (1072, 371, 1070, 1342), (1067, 1343, 1069, 370), (206, 716, 1343, 1067), (716, 59, 488, 1343), (558, 1344, 1068, 252), (55, 512, 1344, 558), (512, 206, 1067, 1344), (762, 1345, 552, 75), (252, 1068, 1345, 762), (1068, 370, 1066, 1345), (1063, 1346, 1065, 369), (191, 497, 1346, 1063), (497, 49, 760, 1346), (557, 1347, 1064, 251), (42, 701, 1347, 557), (701, 191, 1063, 1347), (761, 1348, 741, 62), (251, 1064, 1348, 761), (1064, 369, 1062, 1348), (1059, 1349, 1061, 368), (198, 708, 1349, 1059), (708, 53, 496, 1349), (555, 1350, 1060, 249), (47, 504, 1350, 555), (504, 198, 1059, 1350), (759, 1351, 544, 67), (249, 1060, 1351, 759), (1060, 368, 1058, 1351), (1055, 1352, 1057, 367), (183, 693, 1352, 1055), (693, 41, 690, 1352), (554, 1353, 1056, 248), (43, 489, 1353, 554), (489, 183, 1055, 1353), (758, 1354, 529, 63), (248, 1056, 1354, 758), (1056, 367, 1054, 1354), (1051, 1355, 1053, 366), (273, 783, 1355, 1051), (783, 58, 694, 1355), (806, 1356, 1052, 296), (93, 579, 1356, 806), (579, 273, 1051, 1356), (602, 1357, 589, 103), (296, 1052, 1357, 602), (1052, 366, 1050, 1357), (1047, 1358, 1049, 365), (197, 707, 1358, 1047), (707, 46, 502, 1358), (493, 1359, 1048, 187), (52, 503, 1359, 493), (503, 197, 1047, 1359), (697, 1360, 543, 72), (187, 1048, 1360, 697), (1048, 365, 1046, 1360), (1043, 1361, 1045, 364), (204, 714, 1361, 1043), (714, 57, 703, 1361), (496, 1362, 1044, 190), (53, 510, 1362, 496), (510, 204, 1043, 1362), (700, 1363, 550, 73), (190, 1044, 1363, 700), (1044, 364, 1042, 1363), (1039, 1364, 1041, 363), (189, 495, 1364, 1039), (495, 44, 709, 1364), (502, 1365, 1040, 196), (46, 699, 1365, 502), (699, 189, 1039, 1365), (706, 1366, 739, 66), (196, 1040, 1366, 706), (1040, 363, 1038, 1366), (1035, 1367, 1037, 362), (163, 673, 1367, 1035), (673, 22, 410, 1367), (520, 1368, 1036, 214), (30, 469, 1368, 520), (469, 163, 1035, 1368), (724, 1369, 507, 54), (214, 1036, 1369, 724), (1036, 362, 1034, 1369), (1031, 1370, 1033, 361), (178, 688, 1370, 1031), (688, 37, 725, 1370), (721, 1371, 1032, 211), (29, 484, 1371, 721), (484, 178, 1031, 1371), (517, 1372, 512, 55), (211, 1032, 1372, 517), (1032, 361, 1030, 1372), (1027, 1373, 1029, 360), (171, 681, 1373, 1027), (681, 33, 726, 1373), (723, 1374, 1028, 213), (25, 477, 1374, 723), (477, 171, 1027, 1374), (519, 1375, 510, 53), (213, 1028, 1375, 519), (1028, 360, 1026, 1375), (1023, 1376, 1025, 359), (268, 778, 1376, 1023), (778, 32, 515, 1376), (805, 1377, 1024, 295), (88, 574, 1377, 805), (574, 268, 1023, 1377), (601, 1378, 578, 92), (295, 1024, 1378, 601), (1024, 359, 1022, 1378), (1019, 1379, 1021, 358), (179, 689, 1379, 1019), (689, 30, 520, 1379), (523, 1380, 1020, 217), (38, 485, 1380, 523), (485, 179, 1019, 1380), (727, 1381, 513, 58), (217, 1020, 1381, 727), (1020, 358, 1018, 1381), (1015, 1382, 1017, 357), (120, 630, 1382, 1015), (630, 2, 422, 1382), (720, 1383, 1016, 210), (8, 426, 1383, 720), (426, 120, 1015, 1383), (516, 1384, 491, 44), (210, 1016, 1384, 516), (1016, 357, 1014, 1384), (1011, 1385, 1013, 356), (270, 780, 1385, 1011), (780, 38, 523, 1385), (804, 1386, 1012, 294), (90, 576, 1386, 804), (576, 270, 1011, 1386), (600, 1387, 579, 93), (294, 1012, 1387, 600), (1012, 356, 1010, 1387), (1007, 1388, 1009, 355), (136, 442, 1388, 1007), (442, 17, 728, 1388), (634, 1389, 1008, 124), (6, 646, 1389, 634), (646, 136, 1007, 1389), (430, 1390, 701, 42), (124, 1008, 1390, 430), (1008, 355, 1006, 1390), (1003, 1391, 1005, 354), (114, 624, 1391, 1003), (624, 0, 514, 1391), (525, 1392, 1004, 219), (4, 420, 1392, 525), (420, 114, 1003, 1392), (729, 1393, 489, 43), (219, 1004, 1393, 729), (1004, 354, 1002, 1393), (999, 1394, 1001, 353), (144, 450, 1394, 999), (450, 21, 518, 1394), (728, 1395, 1000, 218), (17, 654, 1395, 728), (654, 144, 999, 1395), (524, 1396, 704, 49), (218, 1000, 1396, 524), (1000, 353, 998, 1396), (995, 1397, 997, 352), (137, 443, 1397, 995), (443, 4, 525, 1397), (621, 1398, 996, 111), (18, 647, 1398, 621), (647, 137, 995, 1398), (417, 1399, 702, 48), (111, 996, 1399, 417), (996, 352, 994, 1399), (991, 1400, 993, 351), (222, 528, 1400, 991), (528, 62, 741, 1400), (803, 1401, 992, 293), (95, 732, 1401, 803), (732, 222, 991, 1401), (599, 1402, 740, 98), (293, 992, 1402, 599), (992, 351, 990, 1402), (987, 1403, 989, 350), (292, 802, 1403, 987), (802, 95, 581, 1403), (730, 1404, 988, 220), (94, 598, 1404, 730), (598, 292, 987, 1404), (526, 1405, 733, 61), (220, 988, 1405, 526), (988, 350, 986, 1405), (983, 1406, 985, 349), (220, 526, 1406, 983), (526, 61, 532, 1406), (801, 1407, 984, 291), (94, 730, 1407, 801), (730, 220, 983, 1407), (597, 1408, 734, 96), (291, 984, 1408, 597), (984, 349, 982, 1408), (979, 1409, 981, 348), (224, 530, 1409, 979), (530, 65, 738, 1409), (800, 1410, 980, 290), (96, 734, 1410, 800), (734, 224, 979, 1410), (596, 1411, 737, 97), (290, 980, 1411, 596), (980, 348, 978, 1411), (975, 1412, 977, 347), (230, 536, 1412, 975), (536, 69, 744, 1412), (799, 1413, 976, 289), (98, 740, 1413, 799), (740, 230, 975, 1413), (595, 1414, 743, 99), (289, 976, 1414, 595), (976, 347, 974, 1414), (971, 1415, 973, 346), (227, 533, 1415, 971), (533, 67, 544, 1415), (798, 1416, 972, 288), (97, 737, 1416, 798), (737, 227, 971, 1416), (594, 1417, 746, 100), (288, 972, 1417, 594), (972, 346, 970, 1417), (967, 1418, 969, 345), (233, 539, 1418, 967), (539, 71, 546, 1418), (797, 1419, 968, 287), (99, 743, 1419, 797), (743, 233, 967, 1419), (593, 1420, 749, 101), (287, 968, 1420, 593), (968, 345, 966, 1420), (963, 1421, 965, 344), (236, 542, 1421, 963), (542, 73, 550, 1421), (796, 1422, 964, 286), (100, 746, 1422, 796), (746, 236, 963, 1422), (592, 1423, 752, 102), (286, 964, 1423, 592), (964, 344, 962, 1423), (959, 1424, 961, 343), (239, 545, 1424, 959), (545, 75, 552, 1424), (795, 1425, 960, 285), (101, 749, 1425, 795), (749, 239, 959, 1425), (591, 1426, 755, 103), (285, 960, 1426, 591), (960, 343, 958, 1426), (955, 1427, 957, 342), (207, 717, 1427, 955), (717, 54, 764, 1427), (694, 1428, 956, 184), (58, 513, 1428, 694), (513, 207, 955, 1428), (490, 1429, 553, 78), (184, 956, 1429, 490), (956, 342, 954, 1429), (951, 1430, 953, 341), (185, 695, 1430, 951), (695, 40, 765, 1430), (709, 1431, 952, 199), (44, 491, 1431, 709), (491, 185, 951, 1431), (505, 1432, 531, 64), (199, 952, 1432, 505), (952, 341, 950, 1432), (947, 1433, 949, 340), (200, 710, 1433, 947), (710, 55, 558, 1433), (562, 1434, 948, 256), (51, 506, 1434, 562), (506, 200, 947, 1434), (766, 1435, 546, 71), (256, 948, 1435, 766), (948, 340, 946, 1435), (943, 1436, 945, 339), (186, 696, 1436, 943), (696, 45, 767, 1436), (690, 1437, 944, 180), (41, 492, 1437, 690), (492, 186, 943, 1437), (486, 1438, 532, 61), (180, 944, 1438, 486), (944, 339, 942, 1438), (939, 1439, 941, 338), (201, 711, 1439, 939), (711, 50, 768, 1439), (764, 1440, 940, 254), (54, 507, 1440, 764), (507, 201, 939, 1440), (560, 1441, 547, 74), (254, 940, 1441, 560), (940, 338, 938, 1441), (935, 1442, 937, 337), (194, 500, 1442, 935), (500, 51, 562, 1442), (760, 1443, 936, 250), (49, 704, 1443, 760), (704, 194, 935, 1443), (556, 1444, 744, 69), (250, 936, 1444, 556), (936, 337, 934, 1444), (931, 1445, 933, 336), (272, 782, 1445, 931), (782, 56, 769, 1445), (794, 1446, 932, 284), (92, 578, 1446, 794), (578, 272, 931, 1446), (590, 1447, 588, 102), (284, 932, 1447, 590), (932, 336, 930, 1447), (927, 1448, 929, 335), (195, 501, 1448, 927), (501, 48, 559, 1448), (768, 1449, 928, 258), (50, 705, 1449, 768), (705, 195, 927, 1449), (564, 1450, 745, 70), (258, 928, 1450, 564), (928, 335, 926, 1450), (923, 1451, 925, 334), (188, 494, 1451, 923), (494, 47, 555, 1451), (767, 1452, 924, 257), (45, 698, 1452, 767), (698, 188, 923, 1452), (563, 1453, 738, 65), (257, 924, 1453, 563), (924, 334, 922, 1453), (919, 1454, 921, 333), (203, 713, 1454, 919), (713, 52, 493, 1454), (769, 1455, 920, 259), (56, 509, 1455, 769), (509, 203, 919, 1455), (565, 1456, 549, 76), (259, 920, 1456, 565), (920, 333, 918, 1456), (915, 1457, 917, 332), (181, 691, 1457, 915), (691, 42, 557, 1457), (765, 1458, 916, 255), (40, 487, 1458, 765), (487, 181, 915, 1458), (561, 1459, 527, 60), (255, 916, 1459, 561), (916, 332, 914, 1459), (911, 1460, 913, 331), (202, 712, 1460, 911), (712, 92, 794, 1460), (703, 1461, 912, 193), (57, 508, 1461, 703), (508, 202, 911, 1461), (499, 1462, 548, 77), (193, 912, 1462, 499), (912, 331, 910, 1462), (907, 1463, 909, 330), (281, 587, 1463, 907), (587, 101, 795, 1463), (757, 1464, 908, 247), (74, 791, 1464, 757), (791, 281, 907, 1464), (553, 1465, 793, 78), (247, 908, 1465, 553), (908, 330, 906, 1465), (903, 1466, 905, 329), (280, 586, 1466, 903), (586, 100, 796, 1466), (753, 1467, 904, 243), (72, 790, 1467, 753), (790, 280, 903, 1467), (549, 1468, 792, 76), (243, 904, 1468, 549), (904, 329, 902, 1468), (899, 1469, 901, 328), (279, 585, 1469, 899), (585, 99, 797, 1469), (751, 1470, 900, 241), (70, 789, 1470, 751), (789, 279, 899, 1470), (547, 1471, 791, 74), (241, 900, 1471, 547), (900, 328, 898, 1471), (895, 1472, 897, 327), (277, 583, 1472, 895), (583, 97, 798, 1472), (747, 1473, 896, 237), (66, 787, 1473, 747), (787, 277, 895, 1473), (543, 1474, 790, 72), (237, 896, 1474, 543), (896, 327, 894, 1474), (891, 1475, 893, 326), (278, 584, 1475, 891), (584, 98, 799, 1475), (541, 1476, 892, 235), (68, 788, 1476, 541), (788, 278, 891, 1476), (745, 1477, 789, 70), (235, 892, 1477, 745), (892, 326, 890, 1477), (887, 1478, 889, 325), (276, 582, 1478, 887), (582, 96, 800, 1478), (535, 1479, 888, 229), (64, 786, 1479, 535), (786, 276, 887, 1479), (739, 1480, 787, 66), (229, 888, 1480, 739), (888, 325, 886, 1480), (883, 1481, 885, 324), (274, 580, 1481, 883), (580, 94, 801, 1481), (735, 1482, 884, 225), (60, 784, 1482, 735), (784, 274, 883, 1482), (531, 1483, 786, 64), (225, 884, 1483, 531), (884, 324, 882, 1483), (879, 1484, 881, 323), (221, 731, 1484, 879), (731, 62, 528, 1484), (784, 1485, 880, 274), (60, 527, 1485, 784), (527, 221, 879, 1485), (580, 1486, 598, 94), (274, 880, 1486, 580), (880, 323, 878, 1486), (875, 1487, 877, 322), (275, 581, 1487, 875), (581, 95, 803, 1487), (538, 1488, 876, 232), (63, 785, 1488, 538), (785, 275, 875, 1488), (742, 1489, 788, 68), (232, 876, 1489, 742), (876, 322, 874, 1489), (871, 1490, 873, 321), (173, 683, 1490, 871), (683, 90, 804, 1490), (725, 1491, 872, 215), (37, 479, 1491, 725), (479, 173, 871, 1491), (521, 1492, 511, 59), (215, 872, 1492, 521), (872, 321, 870, 1492), (867, 1493, 869, 320), (164, 674, 1493, 867), (674, 88, 805, 1493), (726, 1494, 868, 216), (33, 470, 1494, 726), (470, 164, 867, 1494), (522, 1495, 508, 57), (216, 868, 1495, 522), (868, 320, 866, 1495), (863, 1496, 865, 319), (205, 715, 1496, 863), (715, 93, 806, 1496), (488, 1497, 864, 182), (59, 511, 1497, 488), (511, 205, 863, 1497), (692, 1498, 551, 79), (182, 864, 1498, 692), (864, 319, 862, 1498), (859, 1499, 861, 318), (172, 682, 1499, 859), (682, 36, 781, 1499), (479, 1500, 860, 173), (37, 478, 1500, 479), (478, 172, 859, 1500), (683, 1501, 603, 90), (173, 860, 1501, 683), (860, 318, 858, 1501), (855, 1502, 857, 317), (266, 572, 1502, 855), (572, 86, 808, 1502), (680, 1503, 856, 170), (26, 776, 1503, 680), (776, 266, 855, 1503), (476, 1504, 779, 34), (170, 856, 1504, 476), (856, 317, 854, 1504), (851, 1505, 853, 316), (165, 471, 1505, 851), (471, 34, 779, 1505), (470, 1506, 852, 164), (33, 675, 1506, 470), (675, 165, 851, 1506), (674, 1507, 605, 88), (164, 852, 1507, 674), (852, 316, 850, 1507), (847, 1508, 849, 315), (267, 573, 1508, 847), (573, 87, 810, 1508), (483, 1509, 848, 177), (28, 777, 1509, 483), (777, 267, 847, 1509), (687, 1510, 781, 36), (177, 848, 1510, 687), (848, 315, 846, 1510), (843, 1511, 845, 314), (263, 569, 1511, 843), (569, 83, 811, 1511), (664, 1512, 844, 154), (14, 773, 1512, 664), (773, 263, 843, 1512), (460, 1513, 776, 26), (154, 844, 1513, 460), (844, 314, 842, 1513), (839, 1514, 841, 313), (264, 570, 1514, 839), (570, 84, 812, 1514), (453, 1515, 840, 147), (16, 774, 1515, 453), (774, 264, 839, 1515), (657, 1516, 775, 20), (147, 840, 1516, 657), (840, 313, 838, 1516), (835, 1517, 837, 312), (265, 571, 1517, 835), (571, 85, 813, 1517), (467, 1518, 836, 161), (20, 775, 1518, 467), (775, 265, 835, 1518), (671, 1519, 777, 28), (161, 836, 1519, 671), (836, 312, 834, 1519), (831, 1520, 833, 311), (261, 567, 1520, 831), (567, 81, 814, 1520), (445, 1521, 832, 139), (7, 771, 1521, 445), (771, 261, 831, 1521), (649, 1522, 774, 16), (139, 832, 1522, 649), (832, 311, 830, 1522), (827, 1523, 829, 310), (260, 566, 1523, 827), (566, 80, 815, 1523), (632, 1524, 828, 122), (1, 770, 1524, 632), (770, 260, 827, 1524), (428, 1525, 772, 10), (122, 828, 1525, 428), (828, 310, 826, 1525), (823, 1526, 825, 309), (262, 568, 1526, 823), (568, 82, 816, 1526), (435, 1527, 824, 129), (10, 772, 1527, 435), (772, 262, 823, 1527), (639, 1528, 773, 14), (129, 824, 1528, 639), (824, 309, 822, 1528), (819, 1529, 821, 308), (109, 619, 1529, 819), (619, 3, 412, 1529), (771, 1530, 820, 261), (7, 415, 1530, 771), (415, 109, 819, 1530), (567, 1531, 613, 81), (261, 820, 1531, 567), (820, 308, 818, 1531), (818, 1532, 817, 307), (308, 821, 1532, 818), (821, 106, 616, 1532), (822, 1533, 569, 263), (309, 825, 1533, 822), (825, 306, 612, 1533), (826, 1534, 568, 262), (310, 829, 1534, 826), (829, 305, 611, 1534), (830, 1535, 570, 264), (311, 833, 1535, 830), (833, 304, 610, 1535), (834, 1536, 573, 267), (312, 837, 1536, 834), (837, 303, 609, 1536), (838, 1537, 571, 265), (313, 841, 1537, 838), (841, 302, 608, 1537), (842, 1538, 572, 266), (314, 845, 1538, 842), (845, 301, 607, 1538), (846, 1539, 577, 271), (315, 849, 1539, 846), (849, 300, 606, 1539), (850, 1540, 809, 299), (316, 853, 1540, 850), (853, 269, 575, 1540), (854, 1541, 575, 269), (317, 857, 1541, 854), (857, 298, 604, 1541), (858, 1542, 807, 297), (318, 861, 1542, 858), (861, 271, 577, 1542), (862, 1543, 755, 245), (319, 865, 1543, 862), (865, 296, 602, 1543), (866, 1544, 712, 202), (320, 869, 1544, 866), (869, 295, 601, 1544), (870, 1545, 715, 205), (321, 873, 1545, 870), (873, 294, 600, 1545), (874, 1546, 584, 278), (322, 877, 1546, 874), (877, 293, 599, 1546), (878, 1547, 802, 292), (323, 881, 1547, 878), (881, 222, 732, 1547), (882, 1548, 582, 276), (324, 885, 1548, 882), (885, 291, 597, 1548), (886, 1549, 583, 277), (325, 889, 1549, 886), (889, 290, 596, 1549), (890, 1550, 585, 279), (326, 893, 1550, 890), (893, 289, 595, 1550), (894, 1551, 586, 280), (327, 897, 1551, 894), (897, 288, 594, 1551), (898, 1552, 587, 281), (328, 901, 1552, 898), (901, 287, 593, 1552), (902, 1553, 588, 282), (329, 905, 1553, 902), (905, 286, 592, 1553), (906, 1554, 589, 283), (330, 909, 1554, 906), (909, 285, 591, 1554), (910, 1555, 752, 242), (331, 913, 1555, 910), (913, 284, 590, 1555), (914, 1556, 731, 221), (332, 917, 1556, 914), (917, 251, 761, 1556), (918, 1557, 753, 243), (333, 921, 1557, 918), (921, 187, 697, 1557), (922, 1558, 534, 228), (334, 925, 1558, 922), (925, 249, 759, 1558), (926, 1559, 541, 235), (335, 929, 1559, 926), (929, 253, 763, 1559), (930, 1560, 792, 282), (336, 933, 1560, 930), (933, 259, 565, 1560), (934, 1561, 540, 234), (337, 937, 1561, 934), (937, 256, 766, 1561), (938, 1562, 751, 241), (338, 941, 1562, 938), (941, 258, 564, 1562), (942, 1563, 736, 226), (339, 945, 1563, 942), (945, 257, 563, 1563), (946, 1564, 750, 240), (340, 949, 1564, 946), (949, 252, 762, 1564), (950, 1565, 735, 225), (341, 953, 1565, 950), (953, 255, 561, 1565), (954, 1566, 757, 247), (342, 957, 1566, 954), (957, 254, 560, 1566), (958, 1567, 551, 245), (343, 961, 1567, 958), (961, 246, 756, 1567), (962, 1568, 548, 242), (344, 965, 1568, 962), (965, 244, 754, 1568), (966, 1569, 545, 239), (345, 969, 1569, 966), (969, 240, 750, 1569), (970, 1570, 542, 236), (346, 973, 1570, 970), (973, 238, 748, 1570), (974, 1571, 539, 233), (347, 977, 1571, 974), (977, 234, 540, 1571), (978, 1572, 533, 227), (348, 981, 1572, 978), (981, 228, 534, 1572), (982, 1573, 530, 224), (349, 985, 1573, 982), (985, 226, 736, 1573), (986, 1574, 529, 223), (350, 989, 1574, 986), (989, 275, 785, 1574), (990, 1575, 536, 230), (351, 993, 1575, 990), (993, 231, 537, 1575), (994, 1576, 498, 192), (352, 997, 1576, 994), (997, 219, 729, 1576), (998, 1577, 500, 194), (353, 1001, 1577, 998), (1001, 212, 722, 1577), (1002, 1578, 693, 183), (354, 1005, 1578, 1002), (1005, 208, 718, 1578), (1006, 1579, 497, 191), (355, 1009, 1579, 1006), (1009, 218, 524, 1579), (1010, 1580, 783, 273), (356, 1013, 1580, 1010), (1013, 217, 727, 1580), (1014, 1581, 695, 185), (357, 1017, 1581, 1014), (1017, 116, 626, 1581), (1018, 1582, 717, 207), (358, 1021, 1582, 1018), (1021, 214, 724, 1582), (1022, 1583, 782, 272), (359, 1025, 1583, 1022), (1025, 209, 719, 1583), (1026, 1584, 714, 204), (360, 1029, 1584, 1026), (1029, 216, 522, 1584), (1030, 1585, 716, 206), (361, 1033, 1585, 1030), (1033, 215, 521, 1585), (1034, 1586, 711, 201), (362, 1037, 1586, 1034), (1037, 104, 614, 1586), (1038, 1587, 535, 229), (363, 1041, 1587, 1038), (1041, 199, 505, 1587), (1042, 1588, 754, 244), (364, 1045, 1588, 1042), (1045, 193, 499, 1588), (1046, 1589, 747, 237), (365, 1049, 1589, 1046), (1049, 196, 706, 1589), (1050, 1590, 793, 283), (366, 1053, 1590, 1050), (1053, 184, 490, 1590), (1054, 1591, 733, 223), (367, 1057, 1591, 1054), (1057, 180, 486, 1591), (1058, 1592, 748, 238), (368, 1061, 1592, 1058), (1061, 190, 700, 1592), (1062, 1593, 537, 231), (369, 1065, 1593, 1062), (1065, 250, 556, 1593), (1066, 1594, 756, 246), (370, 1069, 1594, 1066), (1069, 182, 692, 1594), (1070, 1595, 538, 232), (371, 1073, 1595, 1070), (1073, 248, 758, 1595), (1074, 1596, 707, 197), (372, 1077, 1596, 1074), (1077, 157, 463, 1596), (1078, 1597, 481, 175), (373, 1081, 1597, 1078), (1081, 179, 485, 1597), (1082, 1598, 682, 172), (374, 1085, 1598, 1082), (1085, 177, 687, 1598), (1086, 1599, 685, 175), (375, 1089, 1599, 1086), (1089, 174, 480, 1599), (1090, 1600, 494, 188), (376, 1093, 1600, 1090), (1093, 141, 447, 1600), (1094, 1601, 472, 166), (377, 1097, 1601, 1094), (1097, 169, 679, 1601), (1098, 1602, 471, 165), (378, 1101, 1602, 1098), (1101, 170, 476, 1602), (1102, 1603, 677, 167), (379, 1105, 1603, 1102), (1105, 166, 472, 1603), (1106, 1604, 691, 181), (380, 1109, 1604, 1106), (1109, 124, 430, 1604), (1110, 1605, 465, 159), (381, 1113, 1605, 1110), (1113, 163, 469, 1605), (1114, 1606, 666, 156), (382, 1117, 1606, 1114), (1117, 161, 671, 1606), (1118, 1607, 480, 174), (383, 1121, 1607, 1118), (1121, 176, 482, 1607), (1122, 1608, 501, 195), (384, 1125, 1608, 1122), (1125, 111, 417, 1608), (1126, 1609, 456, 150), (385, 1129, 1609, 1126), (1129, 153, 663, 1609), (1130, 1610, 455, 149), (386, 1133, 1610, 1130), (1133, 154, 460, 1610), (1134, 1611, 473, 167), (387, 1137, 1611, 1134), (1137, 168, 474, 1611), (1138, 1612, 449, 143), (388, 1141, 1612, 1138), (1141, 145, 655, 1612), (1142, 1613, 650, 140), (389, 1145, 1613, 1142), (1145, 147, 657, 1613), (1146, 1614, 448, 142), (390, 1149, 1614, 1146), (1149, 146, 452, 1614), (1150, 1615, 464, 158), (391, 1153, 1615, 1150), (1153, 160, 466, 1615), (1154, 1616, 441, 135), (392, 1157, 1616, 1154), (1157, 137, 647, 1616), (1158, 1617, 642, 132), (393, 1161, 1617, 1158), (1161, 139, 649, 1617), (1162, 1618, 440, 134), (394, 1165, 1618, 1162), (1165, 138, 444, 1618), (1166, 1619, 696, 186), (395, 1169, 1619, 1166), (1169, 133, 643, 1619), (1170, 1620, 431, 125), (396, 1173, 1620, 1170), (1173, 129, 639, 1620), (1174, 1621, 433, 127), (397, 1177, 1621, 1174), (1177, 131, 641, 1621), (1178, 1622, 713, 203), (398, 1181, 1622, 1178), (1181, 148, 658, 1622), (1182, 1623, 457, 151), (399, 1185, 1623, 1182), (1185, 152, 458, 1623), (1186, 1624, 495, 189), (400, 1189, 1624, 1186), (1189, 210, 516, 1624), (1190, 1625, 424, 118), (401, 1193, 1625, 1190), (1193, 121, 631, 1625), (1194, 1626, 423, 117), (402, 1197, 1626, 1194), (1197, 122, 428, 1626), (1198, 1627, 432, 126), (403, 1201, 1627, 1198), (1201, 128, 434, 1627), (1202, 1628, 421, 115), (404, 1205, 1628, 1202), (1205, 260, 770, 1628), (1206, 1629, 710, 200), (405, 1209, 1629, 1206), (1209, 211, 517, 1629), (1210, 1630, 411, 105), (406, 1213, 1630, 1210), (1213, 115, 421, 1630), (1214, 1631, 708, 198), (407, 1217, 1631, 1214), (1217, 213, 519, 1631), (1218, 1632, 620, 110), (408, 1221, 1632, 1218), (1221, 109, 415, 1632), (1222, 1633, 425, 119), (409, 1225, 1633, 1222), (1225, 120, 426, 1633)])
me_cube.polygons.foreach_set('material_index', [0, 1, 0, 0, 0, 1, 1, 0, 1, 0, 0, 0, 0, 0, 0, 1, 1, 0, 1, 1, 1, 0, 0, 0, 1, 0, 1, 1, 0, 0, 1, 0, 1, 0, 0, 0, 0, 0, 0, 0, 0, 0, 0, 0, 0, 0, 0, 0, 0, 0, 0, 0, 0, 0, 0, 0, 0, 0, 0, 0, 0, 0, 0, 0, 0, 0, 0, 0, 0, 0, 0, 0, 0, 0, 0, 0, 0, 0, 0, 0, 0, 0, 0, 0, 0, 0, 0, 0, 0, 0, 0, 0, 1, 1, 1, 1, 1, 1, 1, 1, 1, 1, 1, 1, 1, 1, 1, 1, 1, 1, 1, 1, 1, 1, 1, 1, 1, 1, 1, 1, 1, 1, 1, 1, 1, 1, 0, 0, 1, 1, 1, 1, 0, 0, 0, 0, 0, 0, 0, 0, 0, 0, 0, 0, 0, 0, 0, 0, 0, 0, 0, 0, 0, 0, 0, 0, 0, 0, 0, 0, 0, 0, 0, 0, 0, 0, 0, 0, 0, 0, 0, 0, 0, 0, 0, 0, 0, 0, 0, 0, 0, 0, 0, 0, 0, 0, 0, 0, 0, 0, 0, 0, 0, 0, 0, 0, 0, 0, 0, 0, 0, 0, 0, 0, 0, 0, 0, 0, 0, 0, 0, 0, 0, 0, 0, 0, 0, 0, 0, 0, 0, 0, 0, 0, 0, 0, 0, 0, 0, 0, 0, 0, 0, 0, 0, 0, 0, 0, 0, 0, 0, 0, 0, 0, 0, 0, 0, 0, 0, 0, 0, 0, 0, 0, 0, 0, 0, 0, 0, 0, 0, 0, 0, 0, 0, 0, 0, 0, 0, 0, 0, 0, 0, 0, 0, 0, 0, 0, 0, 0, 0, 0, 0, 0, 0, 0, 0, 0, 0, 0, 0, 0, 0, 0, 0, 0, 0, 0, 0, 0, 0, 0, 1, 0, 0, 0, 0, 0, 0, 1, 1, 1, 0, 0, 0, 0, 0, 1, 0, 0, 0, 0, 0, 0, 0, 0, 1, 1, 1, 1, 0, 0, 0, 1, 1, 1, 0, 0, 0, 0, 0, 0, 0, 0, 0, 0, 0, 1, 1, 1, 1, 1, 1, 1, 0, 0, 0, 0, 0, 1, 1, 1, 1, 0, 0, 0, 0, 0, 0, 0, 0, 0, 0, 0, 0, 0, 0, 0, 0, 0, 0, 1, 1, 1, 0, 0, 0, 1, 1, 1, 1, 1, 1, 0, 0, 0, 0, 0, 0, 0, 0, 0, 0, 0, 1, 0, 0, 0, 0, 0, 0, 1, 1, 0, 1, 1, 0, 0, 0, 1, 0, 0, 0, 0, 0, 0, 0, 0, 0, 0, 0, 0, 0, 0, 0, 0, 0, 0, 0, 0, 0, 0, 0, 0, 0, 0, 0, 0, 0, 0, 0, 0, 0, 1, 1, 1, 1, 1, 1, 1, 1, 1, 1, 1, 1, 1, 1, 1, 1, 1, 1, 0, 0, 0, 0, 0, 0, 0, 0, 0, 1, 1, 1, 1, 1, 1, 1, 1, 1, 0, 0, 0, 0, 0, 0, 0, 0, 0, 0, 0, 0, 1, 1, 0, 1, 1, 0, 0, 0, 0, 0, 0, 0, 0, 0, 0, 0, 0, 0, 1, 1, 0, 1, 1, 0, 0, 0, 0, 0, 0, 0, 0, 0, 0, 0, 0, 0, 0, 0, 0, 0, 0, 0, 1, 1, 1, 1, 1, 1, 1, 1, 1, 0, 0, 1, 0, 0, 0, 0, 0, 0, 0, 0, 0, 0, 0, 0, 0, 0, 0, 1, 1, 1, 1, 1, 1, 1, 1, 1, 1, 1, 1, 1, 1, 1, 1, 1, 1, 0, 0, 1, 0, 0, 0, 0, 0, 0, 0, 0, 0, 0, 0, 0, 0, 0, 0, 0, 0, 0, 1, 1, 0, 1, 1, 0, 0, 0, 0, 0, 0, 0, 0, 0, 0, 1, 1, 1, 1, 1, 1, 1, 1, 1, 0, 0, 0, 0, 0, 0, 0, 0, 0, 1, 1, 1, 1, 1, 1, 1, 1, 1, 0, 0, 1, 0, 0, 0, 0, 0, 0, 0, 0, 0, 0, 0, 0, 0, 0, 0, 0, 0, 0, 0, 0, 0, 0, 0, 0, 0, 0, 1, 0, 0, 0, 0, 0, 0, 0, 0, 0, 0, 0, 0, 0, 0, 0, 1, 1, 1, 1, 1, 1, 1, 1, 1, 0, 0, 0, 0, 0, 0, 0, 0, 0, 0, 0, 0, 0, 0, 0, 0, 0, 0, 0, 0, 1, 0, 0, 0, 0, 0, 0, 0, 0, 0, 0, 0, 0, 0, 0, 0, 0, 0, 0, 0, 0, 0, 0, 0, 0, 0, 0, 0, 0, 0, 0, 0, 0, 0, 0, 0, 0, 0, 0, 0, 0, 0, 0, 0, 0, 0, 0, 0, 0, 0, 0, 0, 0, 0, 0, 0, 0, 0, 0, 0, 0, 0, 0, 0, 0, 0, 0, 0, 0, 0, 0, 0, 0, 0, 0, 0, 0, 0, 0, 0, 0, 0, 0, 0, 0, 0, 0, 0, 0, 0, 0, 0, 0, 0, 0, 0, 0, 0, 0, 0, 0, 0, 0, 0, 0, 0, 0, 0, 0, 0, 0, 0, 0, 0, 0, 0, 0, 0, 0, 0, 0, 0, 0, 0, 0, 0, 0, 0, 0, 0, 0, 0, 0, 0, 0, 0, 0, 0, 0, 0, 0, 0, 0, 0, 0, 0, 0, 0, 0, 0, 0, 0, 0, 0, 0, 0, 0, 0, 0, 0, 0, 0, 0, 0, 0, 0, 0, 0, 0, 0, 0, 0, 0, 0, 0, 0, 0, 0, 0, 0, 0, 0, 0, 0, 0, 0, 0, 0, 0, 0, 0, 0, 0, 0, 0, 0, 0, 0, 0, 0, 0, 0, 0, 0, 0, 0, 0, 0, 0, 0, 0, 0, 0, 0, 0, 0, 0, 0, 0, 0, 0, 0, 0, 0, 0, 0, 0, 0, 0, 0, 0, 0, 0, 0, 0, 0, 0, 0, 0, 0, 0, 0, 0, 0, 0, 0, 0, 0, 0, 0, 0, 0, 0, 0, 0, 0, 0, 0, 0, 0, 0, 0, 0, 0, 0, 0, 0, 0, 0, 0, 0, 0, 0, 0, 0, 0, 0, 0, 0, 0, 0, 0, 0, 0, 0, 0, 0, 0, 0, 0, 0, 0, 0, 0, 0, 0, 0, 0, 0, 0, 0, 0, 0, 0, 0, 0, 0, 0, 0, 0, 0, 0, 0, 0, 0, 0, 0, 0, 0, 0, 0, 0, 0, 0, 0, 0, 0, 0, 0, 0, 0, 0, 0, 0, 0, 0, 0, 0, 0, 0, 0, 0, 0, 0, 0, 0, 0, 0, 0, 0, 0, 0, 0, 0, 0, 0, 0, 0, 0, 0, 0, 0, 0, 0, 0, 0, 0, 0, 0, 0, 0, 0, 0, 0, 0, 0, 0, 0, 0, 0, 0, 0, 0, 0, 0, 0, 0, 0, 0, 0, 0, 0, 0, 0, 0, 0, 0, 0, 0, 0, 0, 0, 0, 0, 0, 0, 0, 0, 0, 0, 0, 0, 0, 0, 0, 0, 0, 0, 0, 0, 0, 0, 0, 0, 0, 0, 0, 0, 0, 0, 0, 0, 0, 0, 0, 0, 0, 0, 0, 0, 0, 0, 0, 0, 0, 0, 0, 0, 0, 0, 0, 0, 0, 0, 0, 0, 0, 0, 0, 0, 0, 0, 0, 0, 0, 0, 0, 0, 0, 0, 0, 0, 0, 0, 0, 0, 0, 0, 0, 0, 0, 0, 0, 0, 0, 0, 0, 0, 0, 0, 0, 0, 0, 0, 0, 0, 0, 0, 0, 0, 0, 0, 0, 0, 0, 0, 0, 0, 0, 0, 0, 1, 1, 1, 1, 1, 1, 1, 1, 1, 0, 0, 1, 0, 0, 0, 0, 0, 0, 1, 1, 1, 1, 1, 1, 1, 1, 1, 1, 1, 1, 1, 1, 1, 1, 1, 1, 1, 1, 1, 1, 1, 1, 1, 1, 1, 1, 1, 1, 1, 1, 1, 1, 1, 1, 1, 1, 1, 1, 1, 1, 1, 1, 1, 1, 1, 1, 1, 1, 1, 1, 1, 1, 1, 1, 1, 1, 1, 1, 1, 1, 1, 1, 1, 1, 1, 1, 1, 1, 1, 1, 1, 1, 1, 1, 1, 1, 1, 1, 1, 1, 1, 1, 1, 1, 1, 1, 1, 1, 1, 1, 1, 1, 1, 1, 0, 0, 1, 1, 1, 1, 0, 0, 0, 0, 0, 0, 0, 0, 0, 0, 0, 0, 0, 0, 0, 0, 0, 0, 0, 0, 0, 0, 0, 0, 0, 0, 0, 0, 0, 0, 0, 0, 0, 0, 0, 0, 0, 0, 0, 0, 0, 0, 0, 0, 0, 0, 0, 0, 0, 0, 0, 0, 0, 0, 0, 0, 0, 0, 0, 0, 0, 0, 0, 0, 0, 0, 0, 0, 0, 0, 0, 0, 0, 0, 0, 0, 0, 0, 0, 0, 0, 0, 0, 0, 0, 0, 0, 0, 0, 0, 0, 0, 0, 0, 0, 0, 0, 0, 0, 0, 0, 0, 0, 0, 0, 0, 0, 0, 0, 0, 0, 0, 0, 0, 0, 0, 0, 0, 0, 0, 0, 0, 0, 0, 0, 0, 0, 0, 0, 0, 0, 0, 0, 0, 0, 0, 0, 0, 0, 0, 0, 0, 0, 0, 0, 0, 0, 0, 0, 0, 0, 0, 0, 0, 0, 0, 0, 0, 0, 0, 0, 0, 0, 0, 0, 0, 0, 0, 0, 0, 1, 0, 0, 0, 0, 0, 0, 1, 1, 1, 0, 0, 0, 0, 0, 1, 0, 0, 0, 0, 0, 0, 0, 0, 1, 1, 1, 1, 0, 0, 0, 1, 1, 1, 0, 0, 0, 0, 0, 0, 0, 0, 0, 0, 0, 1, 1, 1, 1, 1, 1, 1, 0, 0, 0, 0, 0, 1, 1, 1, 1, 0, 0, 0, 0, 0, 0, 0, 0, 0, 0, 0, 0, 0, 0, 0, 0, 0, 0, 1, 1, 1, 0, 0, 0, 1, 1, 1, 1, 1, 1, 0, 0, 0, 0, 0, 0, 0, 0, 0, 0, 0, 1, 0, 0, 0])
me_cube.materials.append(mat_rock)
me_cube.materials.append(mat_grass)
me_cube.use_remesh_preserve_volume = False
me_cube.use_remesh_preserve_attributes = False
me_cube.use_mirror_vertex_groups = False
me_cube.update()

# ---- objects
ob_terrain = bpy.data.objects.new('terrain', me_cube)

# ---- transforms, parenting, visibility, modifiers, constraints
ob_terrain.location = (0.0, 0.0, 0.0)
ob_terrain.lineart.crease_threshold = 0.0

# ---- collection membership
col_collection_1.objects.link(ob_terrain)

# ---- scene / render settings (as saved in the file)
scene.frame_start = 1; scene.frame_end = 250; scene.frame_set(1)
scene.render.engine = 'BLENDER_EEVEE_NEXT'
scene.render.resolution_percentage = 50
scene.render.dither_intensity = 0.0
scene.cycles.use_denoising = False
scene.cycles.samples = 128
scene.cycles.sampling_pattern = 'TABULATED_SOBOL'
scene.cycles.use_adaptive_sampling = False
scene.cycles.use_light_tree = False
scene.cycles.blur_glossy = 0.0
scene.cycles.sample_clamp_indirect = 0.0
scene.view_settings.view_transform = 'Standard'
bpy.context.view_layer.update()

# ---- added for rendering (the .blend has no active camera and no usable light): camera, sun
cam_auto = bpy.data.cameras.new('AutoCamera')
cam_auto.lens = 50.0
cam_auto.sensor_width = 36.0
cam_auto.clip_end = 1000.0
ob_auto_camera = bpy.data.objects.new('AutoCamera', cam_auto)
scene.collection.objects.link(ob_auto_camera)
ob_auto_camera.location = (18.2624, -21.9389, 12.8199)
ob_auto_camera.rotation_euler = (1.09748, -7.21219e-08, 0.694738)
scene.camera = ob_auto_camera
light_auto_sun = bpy.data.lights.new('AutoSun', 'SUN')
light_auto_sun.energy = 3.0
light_auto_sun.angle = 0.0523599
ob_auto_sun = bpy.data.objects.new('AutoSun', light_auto_sun)
scene.collection.objects.link(ob_auto_sun)
ob_auto_sun.rotation_euler = (0.872665, 0.174533, 0.523599)
bpy.context.view_layer.update()

